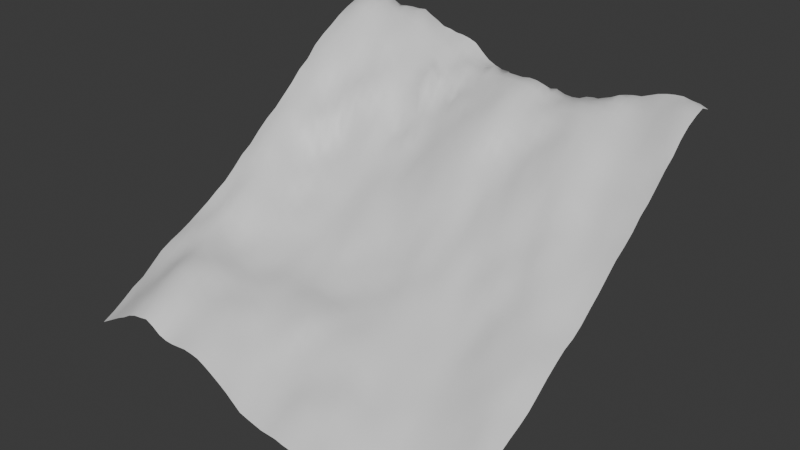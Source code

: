 # Source: scene.blend  (saved by Blender 4.2.67; exported with 4.5.12 LTS)
import bpy
from mathutils import Matrix  # noqa: F401  (used for matrix-valued properties, if any)

bpy.ops.wm.read_factory_settings(use_empty=True)
scene = bpy.context.scene
scene.name = 'Scene'

# ---- collections
col_collection = bpy.data.collections.new('Collection'); scene.collection.children.link(col_collection)

# ---- materials (node trees are filled in below, after node groups)
mat_itu_concrete = bpy.data.materials.new('itu_concrete')

# ---- node groups
ng_blosm_terrain_base = bpy.data.node_groups.new('Blosm Terrain Base', 'GeometryNodeTree')
_s = ng_blosm_terrain_base.interface.new_socket(name='Geometry', in_out='OUTPUT', socket_type='NodeSocketGeometry')
_s = ng_blosm_terrain_base.interface.new_socket(name='Geometry', in_out='INPUT', socket_type='NodeSocketGeometry')
_s = ng_blosm_terrain_base.interface.new_socket(name='Create Floor', in_out='INPUT', socket_type='NodeSocketBool')
_s = ng_blosm_terrain_base.interface.new_socket(name='Material', in_out='INPUT', socket_type='NodeSocketMaterial')
_s.description = 'Material of the Terrain Base'
_s = ng_blosm_terrain_base.interface.new_socket(name='Min Height', in_out='INPUT', socket_type='NodeSocketFloat')
_s.min_value = 0.0
_s.description = 'Minimum height of the terrain base relative to the lowest point of the terrain'
ng_blosm_terrain_base.is_modifier = True
_N = ng_blosm_terrain_base.nodes; _L = ng_blosm_terrain_base.links
n0 = _N.new('NodeGroupInput'); n0.name = 'Group Input'; n0.location = (-431, -2)
n1 = _N.new('NodeGroupOutput'); n1.name = 'Group Output'; n1.location = (4192, 86)
n2 = _N.new('GeometryNodeInputMeshEdgeNeighbors'); n2.name = 'Edge Neighbors'; n2.location = (30, -51)
n3 = _N.new('FunctionNodeCompare'); n3.name = 'Compare'; n3.location = (233, -45)
n3.label = 'Equal to 1'
n3.hide = True
n3.operation = 'EQUAL'
n3.data_type = 'INT'
n3.inputs[3].default_value = 1
n4 = _N.new('GeometryNodeExtrudeMesh'); n4.name = 'Extrude Mesh'; n4.location = (1140, 71)
n5 = _N.new('GeometryNodeAttributeStatistic'); n5.name = 'Attribute Statistic'; n5.location = (445, -40)
n6 = _N.new('GeometryNodeInputPosition'); n6.name = 'Position'; n6.location = (30, -189)
n7 = _N.new('ShaderNodeSeparateXYZ'); n7.name = 'Separate XYZ'; n7.location = (257, -166)
n8 = _N.new('ShaderNodeMath'); n8.name = 'Math'; n8.location = (227, -165)
n8.hide = True
n8.operation = 'SUBTRACT'
n9 = _N.new('ShaderNodeCombineXYZ'); n9.name = 'Combine XYZ'; n9.location = (602, -64)
n10 = _N.new('GeometryNodeSeparateGeometry'); n10.name = 'Separate Geometry'; n10.location = (30, -44)
n11 = _N.new('GeometryNodeMeshToCurve'); n11.name = 'Mesh to Curve'; n11.location = (253, -64)
n12 = _N.new('GeometryNodeFillCurve'); n12.name = 'Fill Curve'; n12.location = (473, -53)
n13 = _N.new('GeometryNodeJoinGeometry'); n13.name = 'Join Geometry'; n13.location = (3705, 16)
n14 = _N.new('GeometryNodeSwitch'); n14.name = 'Switch'; n14.location = (3901, 154)
n15 = _N.new('NodeGroupInput'); n15.name = 'Group Input.001'; n15.location = (3698, 131)
n16 = _N.new('NodeFrame'); n16.name = 'Frame'; n16.location = (-66, 369)
n16.label = 'Minimum Z-coordinate of Terrain'
n16.width = 615
n17 = _N.new('NodeFrame'); n17.name = 'Frame.001'; n17.location = (485, -68)
n17.label = 'Selection: Border Edges'
n17.width = 403
n18 = _N.new('NodeReroute'); n18.name = 'Reroute'; n18.location = (2648, 46)
n18.width = 16
n18.socket_idname = 'NodeSocketGeometry'
n19 = _N.new('GeometryNodeSetShadeSmooth'); n19.name = 'Set Shade Smooth'; n19.location = (30, -40)
n19.inputs[2].default_value = False
n20 = _N.new('NodeReroute'); n20.name = 'Reroute.001'; n20.location = (-209, -37)
n20.width = 16
n20.socket_idname = 'NodeSocketGeometry'
n21 = _N.new('NodeReroute'); n21.name = 'Reroute.002'; n21.location = (-210, 223)
n21.width = 16
n21.socket_idname = 'NodeSocketGeometry'
n22 = _N.new('GeometryNodeSetMaterial'); n22.name = 'Set Material'; n22.location = (2460, 125)
n23 = _N.new('NodeReroute'); n23.name = 'Reroute.003'; n23.location = (2176, -91)
n23.width = 16
n23.socket_idname = 'NodeSocketBool'
n24 = _N.new('NodeGroupInput'); n24.name = 'Group Input.002'; n24.location = (2242, 21)
n25 = _N.new('NodeReroute'); n25.name = 'Reroute.005'; n25.location = (2177, 47)
n25.width = 16
n25.socket_idname = 'NodeSocketBool'
n26 = _N.new('NodeGroupInput'); n26.name = 'Group Input.003'; n26.location = (30, -190)
n27 = _N.new('FunctionNodeInputVector'); n27.name = 'Vector'; n27.location = (960, -127)
n27.label = 'Zero Vector'
n27.hide = True
n27.outputs[0].default_value = (0.0, 0.0, 0.0)
n28 = _N.new('GeometryNodeSetPosition'); n28.name = 'Set Position'; n28.location = (1586, 147)
n29 = _N.new('NodeReroute'); n29.name = 'Reroute.007'; n29.location = (1506, 16)
n29.width = 16
n29.socket_idname = 'NodeSocketBool'
n30 = _N.new('GeometryNodeInputPosition'); n30.name = 'Position.001'; n30.location = (194, -72)
n31 = _N.new('ShaderNodeSeparateXYZ'); n31.name = 'Separate XYZ.001'; n31.location = (384, -40)
n32 = _N.new('NodeFrame'); n32.name = 'Frame.002'; n32.location = (625, 374)
n32.label = 'Position of Floor'
n32.width = 772
n33 = _N.new('NodeReroute'); n33.name = 'Reroute.008'; n33.location = (1534, -9)
n33.width = 16
n33.socket_idname = 'NodeSocketBool'
n34 = _N.new('NodeReroute'); n34.name = 'Reroute.009'; n34.location = (1535, -89)
n34.width = 16
n34.socket_idname = 'NodeSocketBool'
n35 = _N.new('NodeReroute'); n35.name = 'Reroute.010'; n35.location = (1857, -89)
n35.width = 16
n35.socket_idname = 'NodeSocketBool'
n36 = _N.new('NodeReroute'); n36.name = 'Reroute.011'; n36.location = (1503, -158)
n36.width = 16
n36.socket_idname = 'NodeSocketBool'
n37 = _N.new('NodeFrame'); n37.name = 'Frame.003'; n37.location = (2736, 3)
n37.label = 'Floor'
n37.width = 850
n38 = _N.new('NodeReroute'); n38.name = 'Reroute.012'; n38.location = (3599, 49)
n38.width = 16
n38.socket_idname = 'NodeSocketGeometry'
n39 = _N.new('GeometryNodeSampleNearest'); n39.name = 'Sample Nearest'; n39.location = (92, -170)
n40 = _N.new('GeometryNodeSampleIndex'); n40.name = 'Sample Index'; n40.location = (317, -40)
n40.data_type = 'FLOAT_VECTOR'
n41 = _N.new('NodeReroute'); n41.name = 'Reroute.013'; n41.location = (204, -123)
n41.width = 16
n41.socket_idname = 'NodeSocketGeometry'
n42 = _N.new('NodeReroute'); n42.name = 'Reroute.014'; n42.location = (39, -71)
n42.width = 16
n42.socket_idname = 'NodeSocketGeometry'
n43 = _N.new('GeometryNodeInputPosition'); n43.name = 'Position.002'; n43.location = (85, -95)
n44 = _N.new('GeometryNodeSetPosition'); n44.name = 'Set Position.001'; n44.location = (680, -40)
n45 = _N.new('NodeReroute'); n45.name = 'Reroute.015'; n45.location = (38, -252)
n45.width = 16
n45.socket_idname = 'NodeSocketGeometry'
n46 = _N.new('NodeReroute'); n46.name = 'Reroute.016'; n46.location = (242, -69)
n46.width = 16
n46.socket_idname = 'NodeSocketGeometry'
n47 = _N.new('NodeFrame'); n47.name = 'Frame.004'; n47.location = (166, -197)
n47.label = 'Transfer position since polygon is generated with Z=0'
n47.width = 486
n48 = _N.new('NodeFrame'); n48.name = 'Frame.005'; n48.location = (1921, 190)
n48.label = 'Flat shading for Terrain Base'
n48.width = 200
n2.parent = n17
n3.parent = n17
n5.parent = n16
n6.parent = n16
n7.parent = n16
n8.parent = n32
n9.parent = n32
n10.parent = n37
n11.parent = n37
n12.parent = n37
n19.parent = n48
n26.parent = n32
n30.parent = n32
n31.parent = n32
n39.parent = n47
n40.parent = n47
n41.parent = n37
n42.parent = n47
n43.parent = n47
n44.parent = n37
n45.parent = n47
n46.parent = n47
n47.parent = n37
_L.new(n2.outputs[0], n3.inputs[2])
_L.new(n21.outputs[0], n5.inputs[0])
_L.new(n6.outputs[0], n7.inputs[0])
_L.new(n7.outputs[2], n5.inputs[2])
_L.new(n5.outputs[3], n8.inputs[0])
_L.new(n3.outputs[0], n4.inputs[1])
_L.new(n20.outputs[0], n4.inputs[0])
_L.new(n36.outputs[0], n10.inputs[1])
_L.new(n41.outputs[0], n11.inputs[0])
_L.new(n11.outputs[0], n12.inputs[0])
_L.new(n44.outputs[0], n13.inputs[0])
_L.new(n15.outputs[1], n14.inputs[0])
_L.new(n13.outputs[0], n14.inputs[2])
_L.new(n22.outputs[0], n18.inputs[0])
_L.new(n14.outputs[0], n1.inputs[0])
_L.new(n38.outputs[0], n14.inputs[1])
_L.new(n0.outputs[0], n20.inputs[0])
_L.new(n20.outputs[0], n21.inputs[0])
_L.new(n19.outputs[0], n22.inputs[0])
_L.new(n25.outputs[0], n22.inputs[1])
_L.new(n35.outputs[0], n23.inputs[0])
_L.new(n24.outputs[2], n22.inputs[2])
_L.new(n27.outputs[0], n4.inputs[2])
_L.new(n4.outputs[0], n28.inputs[0])
_L.new(n29.outputs[0], n28.inputs[1])
_L.new(n4.outputs[1], n29.inputs[0])
_L.new(n26.outputs[3], n8.inputs[1])
_L.new(n8.outputs[0], n9.inputs[2])
_L.new(n30.outputs[0], n31.inputs[0])
_L.new(n31.outputs[0], n9.inputs[0])
_L.new(n31.outputs[1], n9.inputs[1])
_L.new(n9.outputs[0], n28.inputs[2])
_L.new(n4.outputs[2], n33.inputs[0])
_L.new(n33.outputs[0], n34.inputs[0])
_L.new(n34.outputs[0], n35.inputs[0])
_L.new(n29.outputs[0], n36.inputs[0])
_L.new(n18.outputs[0], n10.inputs[0])
_L.new(n38.outputs[0], n13.inputs[0])
_L.new(n18.outputs[0], n38.inputs[0])
_L.new(n45.outputs[0], n39.inputs[0])
_L.new(n10.outputs[0], n41.inputs[0])
_L.new(n41.outputs[0], n42.inputs[0])
_L.new(n46.outputs[0], n40.inputs[0])
_L.new(n43.outputs[0], n40.inputs[1])
_L.new(n39.outputs[0], n40.inputs[2])
_L.new(n12.outputs[0], n44.inputs[0])
_L.new(n40.outputs[0], n44.inputs[2])
_L.new(n42.outputs[0], n45.inputs[0])
_L.new(n42.outputs[0], n46.inputs[0])
_L.new(n28.outputs[0], n19.inputs[0])
_L.new(n35.outputs[0], n19.inputs[1])
_L.new(n23.outputs[0], n25.inputs[0])
n1.is_active_output = True

# ---- material node trees
mat_itu_concrete.use_nodes = True; mat_itu_concrete.node_tree.nodes.clear()
_N = mat_itu_concrete.node_tree.nodes; _L = mat_itu_concrete.node_tree.links
n0 = _N.new('ShaderNodeBsdfPrincipled'); n0.name = 'Principled BSDF'; n0.location = (10, 300)
n1 = _N.new('ShaderNodeOutputMaterial'); n1.name = 'Material Output'; n1.location = (300, 300)
_L.new(n0.outputs[0], n1.inputs[0])
n1.is_active_output = True

# ---- world
world_world = bpy.data.worlds.new('World'); scene.world = world_world
world_world.use_nodes = True; world_world.node_tree.nodes.clear()
_N = world_world.node_tree.nodes; _L = world_world.node_tree.links
n0 = _N.new('ShaderNodeOutputWorld'); n0.name = 'World Output'; n0.location = (300, 300)
n1 = _N.new('ShaderNodeBackground'); n1.name = 'Background'; n1.location = (10, 300)
n1.inputs[0].default_value = (0.05088, 0.05088, 0.05088, 1.0)
_L.new(n1.outputs[0], n0.inputs[0])
n0.is_active_output = True
world_world.color = (0.05088, 0.05088, 0.05088)
world_world.sun_shadow_jitter_overblur = 0.0

# ---- meshes
me_terrain = bpy.data.meshes.new('Terrain')
me_terrain.from_pydata([(-483.5, 507.1, 663.0), (-462.5, 507.1, 676.0), (-441.6, 507.1, 682.0), (-420.6, 507.1, 691.0), (-399.7, 507.1, 705.0), (-378.7, 507.1, 707.0), (-357.7, 507.1, 708.0), (-336.8, 507.1, 707.0), (-315.8, 507.1, 709.0), (-294.8, 507.1, 697.0), (-273.9, 507.1, 687.0), (-252.9, 507.1, 675.0), (-231.9, 507.1, 672.0), (-211.0, 507.1, 666.0), (-190.0, 507.1, 664.0), (-169.0, 507.1, 659.0), (-148.1, 507.1, 651.0), (-127.1, 507.1, 632.0), (-106.1, 507.1, 615.0), (-85.18, 507.1, 605.0), (-64.22, 507.1, 598.0), (-43.25, 507.1, 544.0), (-22.29, 507.1, 541.0), (-1.321, 507.1, 555.0), (19.64, 507.1, 576.0), (40.61, 507.1, 575.0), (61.57, 507.1, 575.0), (82.54, 507.1, 573.0), (103.5, 507.1, 585.0), (124.5, 507.1, 565.0), (145.4, 507.1, 566.0), (166.4, 507.1, 575.0), (187.4, 507.1, 584.0), (208.3, 507.1, 587.0), (229.3, 507.1, 587.0), (250.3, 507.1, 591.0), (271.2, 507.1, 607.0), (292.2, 507.1, 614.0), (313.2, 507.1, 618.0), (334.1, 507.1, 620.0), (355.1, 507.1, 628.0), (376.0, 507.1, 636.0), (397.0, 507.1, 641.0), (418.0, 507.1, 644.0), (438.9, 507.1, 645.0), (459.9, 507.1, 640.0), (480.9, 507.1, 637.0), (501.8, 507.1, 629.0), (-483.5, 476.2, 706.0), (-462.6, 476.2, 725.0), (-441.6, 476.2, 726.0), (-420.6, 476.2, 739.0), (-399.7, 476.2, 728.0), (-378.7, 476.2, 711.0), (-357.7, 476.2, 715.0), (-336.8, 476.2, 708.0), (-315.8, 476.2, 712.0), (-294.8, 476.2, 703.0), (-273.9, 476.2, 690.0), (-252.9, 476.2, 677.0), (-231.9, 476.2, 659.0), (-211.0, 476.2, 656.0), (-190.0, 476.2, 656.0), (-169.0, 476.2, 646.0), (-148.1, 476.2, 632.0), (-127.1, 476.2, 624.0), (-106.1, 476.2, 614.0), (-85.18, 476.2, 610.0), (-64.22, 476.2, 606.0), (-43.25, 476.2, 611.0), (-22.29, 476.2, 610.0), (-1.321, 476.2, 598.0), (19.64, 476.2, 604.0), (40.61, 476.2, 601.0), (61.57, 476.2, 600.0), (82.54, 476.2, 598.0), (103.5, 476.2, 594.0), (124.5, 476.2, 596.0), (145.4, 476.2, 589.0), (166.4, 476.2, 587.0), (187.4, 476.2, 589.0), (208.3, 476.2, 595.0), (229.3, 476.2, 597.0), (250.3, 476.2, 605.0), (271.2, 476.2, 612.0), (292.2, 476.2, 622.0), (313.2, 476.2, 619.0), (334.1, 476.2, 620.0), (355.1, 476.2, 619.0), (376.0, 476.2, 626.0), (397.0, 476.2, 630.0), (418.0, 476.2, 634.0), (438.9, 476.2, 639.0), (459.9, 476.2, 644.0), (480.9, 476.2, 645.0), (501.8, 476.2, 641.0), (-483.5, 445.3, 734.0), (-462.6, 445.3, 733.0), (-441.6, 445.3, 736.0), (-420.6, 445.3, 737.0), (-399.7, 445.3, 731.0), (-378.7, 445.3, 714.0), (-357.7, 445.3, 703.0), (-336.8, 445.3, 698.0), (-315.8, 445.3, 697.0), (-294.8, 445.3, 693.0), (-273.9, 445.3, 687.0), (-252.9, 445.3, 666.0), (-231.9, 445.3, 654.0), (-211.0, 445.2, 642.0), (-190.0, 445.2, 632.0), (-169.0, 445.2, 626.0), (-148.1, 445.2, 622.0), (-127.1, 445.2, 621.0), (-106.1, 445.2, 616.0), (-85.18, 445.2, 613.0), (-64.22, 445.2, 620.0), (-43.25, 445.2, 627.0), (-22.29, 445.2, 610.0), (-1.321, 445.2, 620.0), (19.64, 445.2, 619.0), (40.61, 445.2, 618.0), (61.57, 445.2, 621.0), (82.54, 445.2, 619.0), (103.5, 445.2, 613.0), (124.5, 445.2, 597.0), (145.4, 445.2, 594.0), (166.4, 445.2, 593.0), (187.4, 445.2, 595.0), (208.3, 445.2, 599.0), (229.3, 445.3, 602.0), (250.3, 445.3, 606.0), (271.2, 445.3, 609.0), (292.2, 445.3, 613.0), (313.2, 445.3, 612.0), (334.1, 445.3, 608.0), (355.1, 445.3, 606.0), (376.1, 445.3, 608.0), (397.0, 445.3, 613.0), (418.0, 445.3, 620.0), (438.9, 445.3, 627.0), (459.9, 445.3, 633.0), (480.9, 445.3, 633.0), (501.8, 445.3, 631.0), (-483.5, 414.3, 723.0), (-462.6, 414.3, 736.0), (-441.6, 414.3, 738.0), (-420.6, 414.3, 737.0), (-399.7, 414.3, 726.0), (-378.7, 414.3, 712.0), (-357.7, 414.3, 696.0), (-336.8, 414.3, 684.0), (-315.8, 414.3, 680.0), (-294.8, 414.3, 671.0), (-273.9, 414.3, 664.0), (-252.9, 414.3, 651.0), (-231.9, 414.3, 637.0), (-211.0, 414.3, 628.0), (-190.0, 414.3, 612.0), (-169.0, 414.3, 607.0), (-148.1, 414.3, 609.0), (-127.1, 414.3, 615.0), (-106.1, 414.3, 608.0), (-85.18, 414.3, 601.0), (-64.22, 414.3, 606.0), (-43.25, 414.3, 612.0), (-22.29, 414.3, 615.0), (-1.321, 414.3, 616.0), (19.64, 414.3, 617.0), (40.61, 414.3, 618.0), (61.58, 414.3, 616.0), (82.54, 414.3, 611.0), (103.5, 414.3, 603.0), (124.5, 414.3, 593.0), (145.4, 414.3, 589.0), (166.4, 414.3, 591.0), (187.4, 414.3, 598.0), (208.3, 414.3, 599.0), (229.3, 414.3, 604.0), (250.3, 414.3, 602.0), (271.2, 414.3, 603.0), (292.2, 414.3, 600.0), (313.2, 414.3, 598.0), (334.1, 414.3, 592.0), (355.1, 414.3, 588.0), (376.1, 414.3, 589.0), (397.0, 414.3, 593.0), (418.0, 414.3, 599.0), (438.9, 414.3, 607.0), (459.9, 414.3, 611.0), (480.9, 414.3, 618.0), (501.8, 414.3, 617.0), (-483.5, 383.4, 711.0), (-462.6, 383.4, 719.0), (-441.6, 383.4, 722.0), (-420.6, 383.4, 719.0), (-399.7, 383.4, 708.0), (-378.7, 383.4, 696.0), (-357.7, 383.4, 684.0), (-336.8, 383.4, 677.0), (-315.8, 383.4, 664.0), (-294.8, 383.4, 654.0), (-273.9, 383.4, 642.0), (-252.9, 383.4, 635.0), (-231.9, 383.4, 624.0), (-211.0, 383.4, 615.0), (-190.0, 383.4, 613.0), (-169.0, 383.4, 594.0), (-148.1, 383.4, 588.0), (-127.1, 383.4, 589.0), (-106.1, 383.4, 584.0), (-85.18, 383.4, 583.0), (-64.22, 383.4, 585.0), (-43.25, 383.4, 586.0), (-22.29, 383.4, 597.0), (-1.321, 383.4, 601.0), (19.64, 383.4, 606.0), (40.61, 383.4, 609.0), (61.58, 383.4, 609.0), (82.54, 383.4, 603.0), (103.5, 383.4, 589.0), (124.5, 383.4, 585.0), (145.4, 383.4, 583.0), (166.4, 383.4, 583.0), (187.4, 383.4, 585.0), (208.3, 383.4, 591.0), (229.3, 383.4, 594.0), (250.3, 383.4, 594.0), (271.2, 383.4, 591.0), (292.2, 383.4, 586.0), (313.2, 383.4, 580.0), (334.1, 383.4, 575.0), (355.1, 383.4, 571.0), (376.1, 383.4, 569.0), (397.0, 383.4, 568.0), (418.0, 383.4, 573.0), (439.0, 383.4, 581.0), (459.9, 383.4, 587.0), (480.9, 383.4, 595.0), (501.8, 383.4, 595.0), (-483.5, 352.5, 696.0), (-462.6, 352.5, 698.0), (-441.6, 352.5, 699.0), (-420.6, 352.5, 693.0), (-399.7, 352.5, 684.0), (-378.7, 352.5, 674.0), (-357.7, 352.5, 662.0), (-336.8, 352.5, 655.0), (-315.8, 352.5, 641.0), (-294.8, 352.5, 625.0), (-273.9, 352.5, 618.0), (-252.9, 352.5, 612.0), (-231.9, 352.5, 605.0), (-211.0, 352.5, 597.0), (-190.0, 352.5, 604.0), (-169.0, 352.5, 616.0), (-148.1, 352.5, 579.0), (-127.1, 352.5, 569.0), (-106.1, 352.5, 553.0), (-85.18, 352.5, 565.0), (-64.22, 352.5, 576.0), (-43.25, 352.5, 578.0), (-22.29, 352.5, 583.0), (-1.321, 352.5, 585.0), (19.64, 352.5, 590.0), (40.61, 352.5, 595.0), (61.58, 352.5, 596.0), (82.54, 352.5, 590.0), (103.5, 352.5, 579.0), (124.5, 352.5, 573.0), (145.4, 352.5, 571.0), (166.4, 352.5, 569.0), (187.4, 352.5, 565.0), (208.3, 352.5, 564.0), (229.3, 352.5, 571.0), (250.3, 352.5, 579.0), (271.2, 352.5, 577.0), (292.2, 352.5, 575.0), (313.2, 352.5, 569.0), (334.1, 352.5, 562.0), (355.1, 352.5, 555.0), (376.1, 352.5, 552.0), (397.0, 352.5, 550.0), (418.0, 352.5, 552.0), (439.0, 352.5, 556.0), (459.9, 352.5, 561.0), (480.9, 352.5, 566.0), (501.9, 352.5, 564.0), (-483.5, 321.6, 677.0), (-462.6, 321.6, 677.0), (-441.6, 321.6, 675.0), (-420.6, 321.6, 666.0), (-399.7, 321.6, 654.0), (-378.7, 321.6, 642.0), (-357.7, 321.6, 623.0), (-336.8, 321.6, 620.0), (-315.8, 321.6, 607.0), (-294.8, 321.6, 602.0), (-273.9, 321.6, 593.0), (-252.9, 321.6, 582.0), (-231.9, 321.6, 574.0), (-211.0, 321.6, 568.0), (-190.0, 321.6, 579.0), (-169.0, 321.6, 561.0), (-148.1, 321.6, 538.0), (-127.1, 321.6, 537.0), (-106.1, 321.6, 545.0), (-85.18, 321.6, 553.0), (-64.22, 321.6, 558.0), (-43.25, 321.6, 562.0), (-22.29, 321.6, 563.0), (-1.321, 321.6, 567.0), (19.64, 321.6, 573.0), (40.61, 321.6, 579.0), (61.58, 321.6, 581.0), (82.54, 321.6, 572.0), (103.5, 321.6, 563.0), (124.5, 321.6, 554.0), (145.4, 321.6, 551.0), (166.4, 321.6, 542.0), (187.4, 321.6, 538.0), (208.3, 321.6, 542.0), (229.3, 321.6, 545.0), (250.3, 321.6, 552.0), (271.2, 321.6, 557.0), (292.2, 321.6, 555.0), (313.2, 321.6, 552.0), (334.1, 321.6, 543.0), (355.1, 321.6, 535.0), (376.1, 321.6, 529.0), (397.0, 321.6, 529.0), (418.0, 321.6, 528.0), (439.0, 321.6, 530.0), (459.9, 321.6, 530.0), (480.9, 321.6, 533.0), (501.9, 321.6, 542.0), (-483.5, 290.7, 660.0), (-462.6, 290.7, 660.0), (-441.6, 290.7, 656.0), (-420.6, 290.7, 644.0), (-399.7, 290.6, 631.0), (-378.7, 290.6, 612.0), (-357.7, 290.6, 593.0), (-336.8, 290.6, 587.0), (-315.8, 290.6, 586.0), (-294.8, 290.6, 583.0), (-273.9, 290.6, 570.0), (-252.9, 290.6, 549.0), (-231.9, 290.6, 534.0), (-211.0, 290.6, 523.0), (-190.0, 290.6, 513.0), (-169.0, 290.6, 510.0), (-148.1, 290.6, 518.0), (-127.1, 290.6, 518.0), (-106.1, 290.6, 521.0), (-85.18, 290.6, 527.0), (-64.22, 290.6, 533.0), (-43.25, 290.6, 534.0), (-22.29, 290.6, 544.0), (-1.321, 290.6, 553.0), (19.64, 290.6, 558.0), (40.61, 290.6, 559.0), (61.58, 290.6, 558.0), (82.54, 290.6, 552.0), (103.5, 290.6, 539.0), (124.5, 290.6, 524.0), (145.4, 290.6, 516.0), (166.4, 290.6, 515.0), (187.4, 290.6, 518.0), (208.3, 290.6, 524.0), (229.3, 290.6, 532.0), (250.3, 290.6, 534.0), (271.2, 290.6, 532.0), (292.2, 290.6, 531.0), (313.2, 290.6, 528.0), (334.1, 290.6, 520.0), (355.1, 290.6, 509.0), (376.1, 290.6, 503.0), (397.0, 290.6, 499.0), (418.0, 290.7, 501.0), (439.0, 290.7, 501.0), (459.9, 290.7, 505.0), (480.9, 290.7, 506.0), (501.9, 290.7, 514.0), (-483.5, 259.7, 639.0), (-462.6, 259.7, 641.0), (-441.6, 259.7, 636.0), (-420.6, 259.7, 626.0), (-399.7, 259.7, 609.0), (-378.7, 259.7, 593.0), (-357.7, 259.7, 573.0), (-336.8, 259.7, 572.0), (-315.8, 259.7, 568.0), (-294.8, 259.7, 563.0), (-273.9, 259.7, 541.0), (-252.9, 259.7, 520.0), (-231.9, 259.7, 504.0), (-211.0, 259.7, 480.0), (-190.0, 259.7, 480.0), (-169.0, 259.7, 484.0), (-148.1, 259.7, 494.0), (-127.1, 259.7, 491.0), (-106.1, 259.7, 491.0), (-85.18, 259.7, 498.0), (-64.22, 259.7, 505.0), (-43.25, 259.7, 516.0), (-22.29, 259.7, 525.0), (-1.321, 259.7, 532.0), (19.65, 259.7, 534.0), (40.61, 259.7, 536.0), (61.58, 259.7, 534.0), (82.54, 259.7, 522.0), (103.5, 259.7, 504.0), (124.5, 259.7, 490.0), (145.4, 259.7, 491.0), (166.4, 259.7, 492.0), (187.4, 259.7, 500.0), (208.3, 259.7, 506.0), (229.3, 259.7, 507.0), (250.3, 259.7, 514.0), (271.2, 259.7, 515.0), (292.2, 259.7, 511.0), (313.2, 259.7, 508.0), (334.1, 259.7, 500.0), (355.1, 259.7, 489.0), (376.1, 259.7, 481.0), (397.0, 259.7, 480.0), (418.0, 259.7, 479.0), (439.0, 259.7, 481.0), (459.9, 259.7, 483.0), (480.9, 259.7, 485.0), (501.9, 259.7, 487.0), (-483.5, 228.8, 608.0), (-462.6, 228.8, 614.0), (-441.6, 228.8, 608.0), (-420.6, 228.8, 596.0), (-399.7, 228.8, 576.0), (-378.7, 228.8, 558.0), (-357.7, 228.8, 555.0), (-336.8, 228.8, 555.0), (-315.8, 228.8, 545.0), (-294.8, 228.8, 527.0), (-273.9, 228.8, 509.0), (-252.9, 228.8, 501.0), (-231.9, 228.8, 488.0), (-211.0, 228.8, 470.0), (-190.0, 228.8, 464.0), (-169.0, 228.8, 471.0), (-148.1, 228.8, 461.0), (-127.1, 228.8, 457.0), (-106.2, 228.8, 461.0), (-85.18, 228.8, 468.0), (-64.22, 228.8, 482.0), (-43.25, 228.8, 493.0), (-22.29, 228.8, 496.0), (-1.321, 228.8, 502.0), (19.65, 228.8, 507.0), (40.61, 228.8, 508.0), (61.58, 228.8, 502.0), (82.54, 228.8, 488.0), (103.5, 228.8, 476.0), (124.5, 228.8, 473.0), (145.4, 228.8, 468.0), (166.4, 228.8, 469.0), (187.4, 228.8, 479.0), (208.3, 228.8, 480.0), (229.3, 228.8, 484.0), (250.3, 228.8, 487.0), (271.2, 228.8, 491.0), (292.2, 228.8, 494.0), (313.2, 228.8, 489.0), (334.1, 228.8, 482.0), (355.1, 228.8, 473.0), (376.1, 228.8, 464.0), (397.0, 228.8, 460.0), (418.0, 228.8, 459.0), (439.0, 228.8, 460.0), (459.9, 228.8, 461.0), (480.9, 228.8, 463.0), (501.9, 228.8, 467.0), (-483.5, 197.9, 588.0), (-462.6, 197.9, 583.0), (-441.6, 197.9, 575.0), (-420.6, 197.9, 564.0), (-399.7, 197.9, 539.0), (-378.7, 197.9, 526.0), (-357.7, 197.9, 522.0), (-336.8, 197.9, 520.0), (-315.8, 197.9, 487.0), (-294.8, 197.9, 485.0), (-273.9, 197.9, 477.0), (-252.9, 197.9, 476.0), (-231.9, 197.9, 471.0), (-211.0, 197.9, 453.0), (-190.0, 197.9, 449.0), (-169.0, 197.9, 443.0), (-148.1, 197.9, 441.0), (-127.1, 197.9, 441.0), (-106.2, 197.9, 440.0), (-85.18, 197.9, 447.0), (-64.22, 197.9, 456.0), (-43.25, 197.9, 466.0), (-22.29, 197.9, 473.0), (-1.321, 197.9, 478.0), (19.65, 197.9, 479.0), (40.61, 197.9, 478.0), (61.58, 197.9, 474.0), (82.54, 197.9, 465.0), (103.5, 197.9, 460.0), (124.5, 197.9, 454.0), (145.4, 197.9, 450.0), (166.4, 197.9, 450.0), (187.4, 197.9, 455.0), (208.3, 197.9, 461.0), (229.3, 197.9, 463.0), (250.3, 197.9, 467.0), (271.2, 197.9, 463.0), (292.2, 197.9, 463.0), (313.2, 197.9, 468.0), (334.1, 197.9, 463.0), (355.1, 197.9, 454.0), (376.1, 197.9, 442.0), (397.0, 197.9, 433.0), (418.0, 197.9, 433.0), (439.0, 197.9, 434.0), (459.9, 197.9, 434.0), (480.9, 197.9, 434.0), (501.9, 197.9, 438.0), (-483.5, 167.0, 559.0), (-462.6, 167.0, 553.0), (-441.6, 167.0, 548.0), (-420.6, 167.0, 538.0), (-399.7, 167.0, 523.0), (-378.7, 167.0, 512.0), (-357.7, 167.0, 503.0), (-336.8, 167.0, 477.0), (-315.8, 167.0, 444.0), (-294.8, 167.0, 438.0), (-273.9, 167.0, 443.0), (-252.9, 167.0, 443.0), (-231.9, 167.0, 438.0), (-211.0, 167.0, 429.0), (-190.0, 167.0, 425.0), (-169.0, 166.9, 421.0), (-148.1, 166.9, 422.0), (-127.1, 166.9, 421.0), (-106.2, 166.9, 422.0), (-85.19, 166.9, 429.0), (-64.22, 166.9, 435.0), (-43.25, 166.9, 438.0), (-22.29, 166.9, 445.0), (-1.321, 166.9, 451.0), (19.65, 166.9, 453.0), (40.61, 166.9, 452.0), (61.58, 166.9, 451.0), (82.54, 166.9, 445.0), (103.5, 166.9, 435.0), (124.5, 166.9, 430.0), (145.4, 166.9, 431.0), (166.4, 166.9, 432.0), (187.4, 166.9, 434.0), (208.3, 167.0, 441.0), (229.3, 167.0, 440.0), (250.3, 167.0, 438.0), (271.2, 167.0, 436.0), (292.2, 167.0, 434.0), (313.2, 167.0, 435.0), (334.1, 167.0, 433.0), (355.1, 167.0, 427.0), (376.1, 167.0, 420.0), (397.0, 167.0, 414.0), (418.0, 167.0, 410.0), (439.0, 167.0, 410.0), (459.9, 167.0, 411.0), (480.9, 167.0, 412.0), (501.9, 167.0, 416.0), (-483.5, 136.0, 534.0), (-462.6, 136.0, 533.0), (-441.6, 136.0, 526.0), (-420.6, 136.0, 519.0), (-399.7, 136.0, 506.0), (-378.7, 136.0, 502.0), (-357.7, 136.0, 475.0), (-336.8, 136.0, 433.0), (-315.8, 136.0, 417.0), (-294.8, 136.0, 416.0), (-273.9, 136.0, 416.0), (-252.9, 136.0, 412.0), (-231.9, 136.0, 410.0), (-211.0, 136.0, 408.0), (-190.0, 136.0, 404.0), (-169.1, 136.0, 403.0), (-148.1, 136.0, 404.0), (-127.1, 136.0, 404.0), (-106.2, 136.0, 405.0), (-85.19, 136.0, 409.0), (-64.22, 136.0, 413.0), (-43.25, 136.0, 415.0), (-22.29, 136.0, 420.0), (-1.321, 136.0, 425.0), (19.65, 136.0, 426.0), (40.61, 136.0, 426.0), (61.58, 136.0, 424.0), (82.54, 136.0, 420.0), (103.5, 136.0, 412.0), (124.5, 136.0, 405.0), (145.4, 136.0, 408.0), (166.4, 136.0, 413.0), (187.4, 136.0, 412.0), (208.3, 136.0, 415.0), (229.3, 136.0, 417.0), (250.3, 136.0, 416.0), (271.2, 136.0, 411.0), (292.2, 136.0, 409.0), (313.2, 136.0, 409.0), (334.1, 136.0, 407.0), (355.1, 136.0, 406.0), (376.1, 136.0, 404.0), (397.0, 136.0, 397.0), (418.0, 136.0, 392.0), (439.0, 136.0, 391.0), (459.9, 136.0, 392.0), (480.9, 136.0, 393.0), (501.9, 136.0, 397.0), (-483.5, 105.1, 509.0), (-462.6, 105.1, 512.0), (-441.6, 105.1, 508.0), (-420.6, 105.1, 491.0), (-399.7, 105.1, 474.0), (-378.7, 105.1, 460.0), (-357.7, 105.1, 424.0), (-336.8, 105.1, 411.0), (-315.8, 105.1, 406.0), (-294.8, 105.1, 402.0), (-273.9, 105.1, 398.0), (-252.9, 105.1, 392.0), (-232.0, 105.1, 391.0), (-211.0, 105.1, 382.0), (-190.0, 105.1, 384.0), (-169.1, 105.1, 385.0), (-148.1, 105.1, 389.0), (-127.1, 105.1, 389.0), (-106.2, 105.1, 388.0), (-85.19, 105.1, 387.0), (-64.22, 105.1, 391.0), (-43.25, 105.1, 394.0), (-22.29, 105.1, 394.0), (-1.321, 105.1, 397.0), (19.65, 105.1, 398.0), (40.61, 105.1, 396.0), (61.58, 105.1, 391.0), (82.54, 105.1, 388.0), (103.5, 105.1, 384.0), (124.5, 105.1, 378.0), (145.4, 105.1, 379.0), (166.4, 105.1, 384.0), (187.4, 105.1, 386.0), (208.3, 105.1, 389.0), (229.3, 105.1, 390.0), (250.3, 105.1, 387.0), (271.2, 105.1, 384.0), (292.2, 105.1, 380.0), (313.2, 105.1, 382.0), (334.1, 105.1, 389.0), (355.1, 105.1, 388.0), (376.1, 105.1, 382.0), (397.0, 105.1, 377.0), (418.0, 105.1, 374.0), (439.0, 105.1, 371.0), (459.9, 105.1, 368.0), (480.9, 105.1, 369.0), (501.9, 105.1, 371.0), (-483.5, 74.2, 490.0), (-462.6, 74.2, 490.0), (-441.6, 74.2, 486.0), (-420.7, 74.2, 467.0), (-399.7, 74.19, 449.0), (-378.7, 74.19, 421.0), (-357.8, 74.19, 401.0), (-336.8, 74.19, 395.0), (-315.8, 74.19, 388.0), (-294.9, 74.19, 384.0), (-273.9, 74.19, 373.0), (-252.9, 74.19, 370.0), (-232.0, 74.19, 361.0), (-211.0, 74.18, 357.0), (-190.0, 74.18, 357.0), (-169.1, 74.18, 362.0), (-148.1, 74.18, 366.0), (-127.1, 74.18, 369.0), (-106.2, 74.18, 367.0), (-85.19, 74.18, 364.0), (-64.22, 74.18, 362.0), (-43.25, 74.18, 362.0), (-22.29, 74.18, 365.0), (-1.321, 74.18, 368.0), (19.65, 74.18, 367.0), (40.61, 74.18, 364.0), (61.58, 74.18, 365.0), (82.55, 74.18, 364.0), (103.5, 74.18, 359.0), (124.5, 74.18, 356.0), (145.4, 74.18, 357.0), (166.4, 74.18, 360.0), (187.4, 74.18, 361.0), (208.3, 74.18, 361.0), (229.3, 74.19, 359.0), (250.3, 74.19, 359.0), (271.2, 74.19, 358.0), (292.2, 74.19, 359.0), (313.2, 74.19, 360.0), (334.1, 74.19, 366.0), (355.1, 74.19, 366.0), (376.1, 74.19, 362.0), (397.0, 74.19, 357.0), (418.0, 74.2, 353.0), (439.0, 74.2, 351.0), (459.9, 74.2, 347.0), (480.9, 74.2, 343.0), (501.9, 74.2, 344.0), (-483.6, 43.28, 466.0), (-462.6, 43.28, 469.0), (-441.6, 43.28, 467.0), (-420.7, 43.27, 462.0), (-399.7, 43.27, 436.0), (-378.7, 43.27, 406.0), (-357.8, 43.27, 391.0), (-336.8, 43.27, 383.0), (-315.8, 43.27, 363.0), (-294.9, 43.27, 355.0), (-273.9, 43.27, 352.0), (-252.9, 43.26, 344.0), (-232.0, 43.26, 341.0), (-211.0, 43.26, 336.0), (-190.0, 43.26, 337.0), (-169.1, 43.26, 339.0), (-148.1, 43.26, 343.0), (-127.1, 43.26, 344.0), (-106.2, 43.26, 344.0), (-85.19, 43.26, 340.0), (-64.22, 43.26, 336.0), (-43.25, 43.26, 334.0), (-22.29, 43.26, 332.0), (-1.321, 43.26, 335.0), (19.65, 43.26, 335.0), (40.61, 43.26, 337.0), (61.58, 43.26, 341.0), (82.55, 43.26, 339.0), (103.5, 43.26, 337.0), (124.5, 43.26, 336.0), (145.4, 43.26, 336.0), (166.4, 43.26, 336.0), (187.4, 43.26, 333.0), (208.3, 43.26, 331.0), (229.3, 43.26, 331.0), (250.3, 43.26, 333.0), (271.2, 43.26, 337.0), (292.2, 43.27, 339.0), (313.2, 43.27, 336.0), (334.1, 43.27, 337.0), (355.1, 43.27, 342.0), (376.1, 43.27, 343.0), (397.0, 43.27, 341.0), (418.0, 43.27, 336.0), (439.0, 43.28, 331.0), (459.9, 43.28, 326.0), (480.9, 43.28, 322.0), (501.9, 43.28, 321.0), (-483.6, 12.36, 439.0), (-462.6, 12.35, 445.0), (-441.6, 12.35, 444.0), (-420.7, 12.35, 432.0), (-399.7, 12.35, 424.0), (-378.7, 12.35, 402.0), (-357.8, 12.35, 383.0), (-336.8, 12.35, 359.0), (-315.8, 12.35, 340.0), (-294.9, 12.34, 337.0), (-273.9, 12.34, 335.0), (-252.9, 12.34, 333.0), (-232.0, 12.34, 325.0), (-211.0, 12.34, 321.0), (-190.0, 12.34, 320.0), (-169.1, 12.34, 320.0), (-148.1, 12.34, 323.0), (-127.1, 12.34, 325.0), (-106.2, 12.34, 322.0), (-85.19, 12.34, 320.0), (-64.22, 12.34, 316.0), (-43.25, 12.34, 308.0), (-22.29, 12.34, 305.0), (-1.321, 12.34, 303.0), (19.65, 12.34, 305.0), (40.61, 12.34, 308.0), (61.58, 12.34, 314.0), (82.55, 12.34, 314.0), (103.5, 12.34, 311.0), (124.5, 12.34, 311.0), (145.4, 12.34, 313.0), (166.4, 12.34, 313.0), (187.4, 12.34, 309.0), (208.3, 12.34, 302.0), (229.3, 12.34, 304.0), (250.3, 12.34, 309.0), (271.2, 12.34, 314.0), (292.2, 12.34, 314.0), (313.2, 12.34, 311.0), (334.1, 12.35, 310.0), (355.1, 12.35, 313.0), (376.1, 12.35, 318.0), (397.0, 12.35, 320.0), (418.0, 12.35, 318.0), (439.0, 12.35, 312.0), (459.9, 12.35, 304.0), (480.9, 12.36, 298.0), (501.9, 12.36, 296.0), (-483.6, -18.57, 420.0), (-462.6, -18.57, 420.0), (-441.6, -18.57, 417.0), (-420.7, -18.57, 409.0), (-399.7, -18.57, 399.0), (-378.7, -18.57, 389.0), (-357.8, -18.57, 364.0), (-336.8, -18.58, 345.0), (-315.8, -18.58, 328.0), (-294.9, -18.58, 323.0), (-273.9, -18.58, 321.0), (-252.9, -18.58, 315.0), (-232.0, -18.58, 311.0), (-211.0, -18.58, 303.0), (-190.0, -18.58, 303.0), (-169.1, -18.58, 301.0), (-148.1, -18.58, 303.0), (-127.1, -18.58, 305.0), (-106.2, -18.58, 305.0), (-85.19, -18.58, 299.0), (-64.22, -18.59, 294.0), (-43.25, -18.59, 290.0), (-22.29, -18.59, 288.0), (-1.321, -18.59, 287.0), (19.65, -18.59, 286.0), (40.61, -18.59, 287.0), (61.58, -18.59, 289.0), (82.55, -18.58, 292.0), (103.5, -18.58, 290.0), (124.5, -18.58, 291.0), (145.4, -18.58, 293.0), (166.4, -18.58, 293.0), (187.4, -18.58, 288.0), (208.3, -18.58, 284.0), (229.3, -18.58, 284.0), (250.3, -18.58, 284.0), (271.2, -18.58, 283.0), (292.2, -18.58, 281.0), (313.2, -18.58, 279.0), (334.1, -18.58, 280.0), (355.1, -18.57, 286.0), (376.1, -18.57, 292.0), (397.0, -18.57, 294.0), (418.0, -18.57, 294.0), (439.0, -18.57, 290.0), (459.9, -18.57, 286.0), (480.9, -18.57, 280.0), (501.9, -18.56, 277.0), (-483.6, -49.49, 393.0), (-462.6, -49.49, 394.0), (-441.6, -49.49, 392.0), (-420.7, -49.49, 392.0), (-399.7, -49.49, 385.0), (-378.7, -49.5, 372.0), (-357.8, -49.5, 356.0), (-336.8, -49.5, 339.0), (-315.8, -49.5, 322.0), (-294.9, -49.5, 311.0), (-273.9, -49.5, 300.0), (-252.9, -49.5, 294.0), (-232.0, -49.5, 289.0), (-211.0, -49.5, 285.0), (-190.0, -49.5, 285.0), (-169.1, -49.51, 284.0), (-148.1, -49.51, 282.0), (-127.1, -49.51, 284.0), (-106.2, -49.51, 279.0), (-85.19, -49.51, 273.0), (-64.22, -49.51, 272.0), (-43.25, -49.51, 273.0), (-22.29, -49.51, 272.0), (-1.321, -49.51, 272.0), (19.65, -49.51, 271.0), (40.61, -49.51, 269.0), (61.58, -49.51, 271.0), (82.55, -49.51, 273.0), (103.5, -49.51, 275.0), (124.5, -49.51, 276.0), (145.4, -49.51, 275.0), (166.4, -49.51, 273.0), (187.4, -49.5, 270.0), (208.3, -49.5, 265.0), (229.3, -49.5, 259.0), (250.3, -49.5, 258.0), (271.2, -49.5, 257.0), (292.2, -49.5, 255.0), (313.2, -49.5, 259.0), (334.1, -49.5, 264.0), (355.1, -49.5, 267.0), (376.1, -49.5, 269.0), (397.1, -49.49, 271.0), (418.0, -49.49, 270.0), (439.0, -49.49, 269.0), (460.0, -49.49, 267.0), (480.9, -49.49, 267.0), (501.9, -49.49, 266.0), (-483.6, -80.41, 369.0), (-462.6, -80.41, 369.0), (-441.6, -80.41, 370.0), (-420.7, -80.41, 374.0), (-399.7, -80.42, 370.0), (-378.7, -80.42, 360.0), (-357.8, -80.42, 345.0), (-336.8, -80.42, 328.0), (-315.8, -80.42, 313.0), (-294.9, -80.42, 297.0), (-273.9, -80.42, 287.0), (-252.9, -80.42, 280.0), (-232.0, -80.43, 275.0), (-211.0, -80.43, 273.0), (-190.0, -80.43, 271.0), (-169.1, -80.43, 268.0), (-148.1, -80.43, 265.0), (-127.1, -80.43, 263.0), (-106.2, -80.43, 262.0), (-85.19, -80.43, 259.0), (-64.22, -80.43, 257.0), (-43.25, -80.43, 256.0), (-22.29, -80.43, 254.0), (-1.321, -80.43, 253.0), (19.65, -80.43, 252.0), (40.61, -80.43, 253.0), (61.58, -80.43, 254.0), (82.55, -80.43, 260.0), (103.5, -80.43, 262.0), (124.5, -80.43, 258.0), (145.4, -80.43, 256.0), (166.4, -80.43, 253.0), (187.4, -80.43, 249.0), (208.3, -80.43, 246.0), (229.3, -80.43, 241.0), (250.3, -80.42, 239.0), (271.3, -80.42, 236.0), (292.2, -80.42, 233.0), (313.2, -80.42, 235.0), (334.2, -80.42, 244.0), (355.1, -80.42, 250.0), (376.1, -80.42, 251.0), (397.1, -80.42, 252.0), (418.0, -80.41, 253.0), (439.0, -80.41, 253.0), (460.0, -80.41, 252.0), (480.9, -80.41, 251.0), (501.9, -80.41, 247.0), (-483.6, -111.3, 352.0), (-462.6, -111.3, 350.0), (-441.6, -111.3, 350.0), (-420.7, -111.3, 355.0), (-399.7, -111.3, 352.0), (-378.7, -111.3, 343.0), (-357.8, -111.3, 330.0), (-336.8, -111.3, 313.0), (-315.8, -111.3, 300.0), (-294.9, -111.3, 287.0), (-273.9, -111.3, 278.0), (-252.9, -111.3, 272.0), (-232.0, -111.3, 267.0), (-211.0, -111.3, 263.0), (-190.0, -111.3, 262.0), (-169.1, -111.3, 257.0), (-148.1, -111.3, 252.0), (-127.1, -111.4, 252.0), (-106.2, -111.4, 251.0), (-85.19, -111.4, 248.0), (-64.22, -111.4, 245.0), (-43.26, -111.4, 241.0), (-22.29, -111.4, 240.0), (-1.321, -111.4, 241.0), (19.65, -111.4, 241.0), (40.61, -111.4, 242.0), (61.58, -111.4, 245.0), (82.55, -111.4, 245.0), (103.5, -111.4, 245.0), (124.5, -111.4, 243.0), (145.4, -111.3, 239.0), (166.4, -111.3, 234.0), (187.4, -111.3, 230.0), (208.4, -111.3, 226.0), (229.3, -111.3, 222.0), (250.3, -111.3, 218.0), (271.3, -111.3, 216.0), (292.2, -111.3, 216.0), (313.2, -111.3, 218.0), (334.2, -111.3, 224.0), (355.1, -111.3, 230.0), (376.1, -111.3, 233.0), (397.1, -111.3, 234.0), (418.0, -111.3, 234.0), (439.0, -111.3, 234.0), (460.0, -111.3, 234.0), (480.9, -111.3, 229.0), (501.9, -111.3, 226.0), (-483.6, -142.3, 333.0), (-462.6, -142.3, 334.0), (-441.6, -142.3, 330.0), (-420.7, -142.3, 338.0), (-399.7, -142.3, 324.0), (-378.7, -142.3, 320.0), (-357.8, -142.3, 309.0), (-336.8, -142.3, 296.0), (-315.8, -142.3, 286.0), (-294.9, -142.3, 279.0), (-273.9, -142.3, 272.0), (-252.9, -142.3, 265.0), (-232.0, -142.3, 257.0), (-211.0, -142.3, 255.0), (-190.0, -142.3, 254.0), (-169.1, -142.3, 251.0), (-148.1, -142.3, 246.0), (-127.1, -142.3, 244.0), (-106.2, -142.3, 241.0), (-85.19, -142.3, 238.0), (-64.22, -142.3, 234.0), (-43.26, -142.3, 232.0), (-22.29, -142.3, 230.0), (-1.321, -142.3, 231.0), (19.65, -142.3, 233.0), (40.61, -142.3, 234.0), (61.58, -142.3, 233.0), (82.55, -142.3, 232.0), (103.5, -142.3, 231.0), (124.5, -142.3, 229.0), (145.4, -142.3, 225.0), (166.4, -142.3, 219.0), (187.4, -142.3, 214.0), (208.4, -142.3, 211.0), (229.3, -142.3, 207.0), (250.3, -142.3, 203.0), (271.3, -142.3, 199.0), (292.2, -142.3, 197.0), (313.2, -142.3, 201.0), (334.2, -142.3, 206.0), (355.1, -142.3, 210.0), (376.1, -142.3, 213.0), (397.1, -142.3, 213.0), (418.0, -142.3, 215.0), (439.0, -142.3, 216.0), (460.0, -142.3, 212.0), (480.9, -142.3, 206.0), (501.9, -142.3, 202.0), (-483.6, -173.2, 317.0), (-462.6, -173.2, 319.0), (-441.6, -173.2, 321.0), (-420.7, -173.2, 323.0), (-399.7, -173.2, 316.0), (-378.7, -173.2, 300.0), (-357.8, -173.2, 293.0), (-336.8, -173.2, 281.0), (-315.8, -173.2, 276.0), (-294.9, -173.2, 273.0), (-273.9, -173.2, 266.0), (-252.9, -173.2, 258.0), (-232.0, -173.2, 253.0), (-211.0, -173.2, 251.0), (-190.0, -173.2, 251.0), (-169.1, -173.2, 251.0), (-148.1, -173.2, 247.0), (-127.1, -173.2, 243.0), (-106.2, -173.2, 241.0), (-85.19, -173.2, 238.0), (-64.22, -173.2, 235.0), (-43.26, -173.2, 232.0), (-22.29, -173.2, 230.0), (-1.321, -173.2, 230.0), (19.65, -173.2, 227.0), (40.61, -173.2, 224.0), (61.58, -173.2, 222.0), (82.55, -173.2, 221.0), (103.5, -173.2, 219.0), (124.5, -173.2, 215.0), (145.5, -173.2, 211.0), (166.4, -173.2, 206.0), (187.4, -173.2, 202.0), (208.4, -173.2, 197.0), (229.3, -173.2, 194.0), (250.3, -173.2, 190.0), (271.3, -173.2, 184.0), (292.2, -173.2, 181.0), (313.2, -173.2, 181.0), (334.2, -173.2, 185.0), (355.1, -173.2, 189.0), (376.1, -173.2, 193.0), (397.1, -173.2, 198.0), (418.0, -173.2, 200.0), (439.0, -173.2, 198.0), (460.0, -173.2, 192.0), (480.9, -173.2, 185.0), (501.9, -173.2, 179.0), (-483.6, -204.1, 301.0), (-462.6, -204.1, 308.0), (-441.6, -204.1, 313.0), (-420.7, -204.1, 315.0), (-399.7, -204.1, 311.0), (-378.7, -204.1, 302.0), (-357.8, -204.1, 291.0), (-336.8, -204.1, 280.0), (-315.8, -204.1, 273.0), (-294.9, -204.1, 268.0), (-273.9, -204.1, 262.0), (-252.9, -204.1, 255.0), (-232.0, -204.1, 251.0), (-211.0, -204.1, 249.0), (-190.0, -204.1, 249.0), (-169.1, -204.1, 249.0), (-148.1, -204.1, 247.0), (-127.1, -204.1, 245.0), (-106.2, -204.1, 243.0), (-85.19, -204.1, 245.0), (-64.22, -204.1, 242.0), (-43.26, -204.1, 238.0), (-22.29, -204.1, 234.0), (-1.321, -204.1, 229.0), (19.65, -204.1, 223.0), (40.61, -204.1, 218.0), (61.58, -204.1, 216.0), (82.55, -204.1, 214.0), (103.5, -204.1, 211.0), (124.5, -204.1, 204.0), (145.5, -204.1, 198.0), (166.4, -204.1, 193.0), (187.4, -204.1, 187.0), (208.4, -204.1, 183.0), (229.3, -204.1, 178.0), (250.3, -204.1, 174.0), (271.3, -204.1, 170.0), (292.2, -204.1, 166.0), (313.2, -204.1, 165.0), (334.2, -204.1, 166.0), (355.1, -204.1, 169.0), (376.1, -204.1, 174.0), (397.1, -204.1, 179.0), (418.0, -204.1, 183.0), (439.0, -204.1, 183.0), (460.0, -204.1, 177.0), (480.9, -204.1, 169.0), (501.9, -204.1, 163.0), (-483.6, -235.0, 287.0), (-462.6, -235.0, 296.0), (-441.6, -235.0, 301.0), (-420.7, -235.0, 302.0), (-399.7, -235.0, 305.0), (-378.7, -235.0, 300.0), (-357.8, -235.0, 298.0), (-336.8, -235.0, 287.0), (-315.8, -235.0, 277.0), (-294.9, -235.0, 270.0), (-273.9, -235.0, 264.0), (-252.9, -235.0, 257.0), (-232.0, -235.0, 252.0), (-211.0, -235.0, 249.0), (-190.0, -235.0, 249.0), (-169.1, -235.0, 247.0), (-148.1, -235.0, 244.0), (-127.1, -235.0, 241.0), (-106.2, -235.0, 240.0), (-85.19, -235.0, 240.0), (-64.22, -235.0, 238.0), (-43.26, -235.0, 236.0), (-22.29, -235.0, 232.0), (-1.321, -235.0, 225.0), (19.65, -235.0, 218.0), (40.61, -235.0, 213.0), (61.58, -235.0, 210.0), (82.55, -235.0, 206.0), (103.5, -235.0, 201.0), (124.5, -235.0, 194.0), (145.5, -235.0, 187.0), (166.4, -235.0, 180.0), (187.4, -235.0, 174.0), (208.4, -235.0, 169.0), (229.3, -235.0, 163.0), (250.3, -235.0, 159.0), (271.3, -235.0, 154.0), (292.2, -235.0, 151.0), (313.2, -235.0, 150.0), (334.2, -235.0, 150.0), (355.1, -235.0, 152.0), (376.1, -235.0, 155.0), (397.1, -235.0, 160.0), (418.0, -235.0, 162.0), (439.0, -235.0, 165.0), (460.0, -235.0, 165.0), (480.9, -235.0, 159.0), (501.9, -235.0, 150.0), (-483.6, -265.9, 275.0), (-462.6, -265.9, 281.0), (-441.6, -265.9, 284.0), (-420.7, -265.9, 287.0), (-399.7, -265.9, 290.0), (-378.7, -265.9, 295.0), (-357.8, -266.0, 295.0), (-336.8, -266.0, 290.0), (-315.8, -266.0, 287.0), (-294.9, -266.0, 280.0), (-273.9, -266.0, 273.0), (-252.9, -266.0, 264.0), (-232.0, -266.0, 256.0), (-211.0, -266.0, 250.0), (-190.0, -266.0, 242.0), (-169.1, -266.0, 239.0), (-148.1, -266.0, 237.0), (-127.1, -266.0, 233.0), (-106.2, -266.0, 232.0), (-85.19, -266.0, 230.0), (-64.22, -266.0, 231.0), (-43.26, -266.0, 231.0), (-22.29, -266.0, 227.0), (-1.321, -266.0, 217.0), (19.65, -266.0, 207.0), (40.61, -266.0, 203.0), (61.58, -266.0, 200.0), (82.55, -266.0, 194.0), (103.5, -266.0, 189.0), (124.5, -266.0, 183.0), (145.5, -266.0, 174.0), (166.4, -266.0, 165.0), (187.4, -266.0, 159.0), (208.4, -266.0, 156.0), (229.3, -266.0, 152.0), (250.3, -266.0, 146.0), (271.3, -266.0, 142.0), (292.2, -266.0, 139.0), (313.2, -266.0, 135.0), (334.2, -266.0, 135.0), (355.1, -266.0, 136.0), (376.1, -266.0, 138.0), (397.1, -265.9, 138.0), (418.0, -265.9, 141.0), (439.0, -265.9, 146.0), (460.0, -265.9, 149.0), (480.9, -265.9, 143.0), (501.9, -265.9, 135.0), (-483.6, -296.9, 260.0), (-462.6, -296.9, 264.0), (-441.6, -296.9, 267.0), (-420.7, -296.9, 270.0), (-399.7, -296.9, 278.0), (-378.7, -296.9, 287.0), (-357.8, -296.9, 292.0), (-336.8, -296.9, 292.0), (-315.8, -296.9, 289.0), (-294.9, -296.9, 283.0), (-273.9, -296.9, 275.0), (-252.9, -296.9, 266.0), (-232.0, -296.9, 257.0), (-211.0, -296.9, 248.0), (-190.0, -296.9, 242.0), (-169.1, -296.9, 235.0), (-148.1, -296.9, 230.0), (-127.1, -296.9, 226.0), (-106.2, -296.9, 221.0), (-85.19, -296.9, 218.0), (-64.22, -296.9, 216.0), (-43.26, -296.9, 216.0), (-22.29, -296.9, 209.0), (-1.321, -296.9, 196.0), (19.65, -296.9, 191.0), (40.61, -296.9, 189.0), (61.58, -296.9, 184.0), (82.55, -296.9, 179.0), (103.5, -296.9, 173.0), (124.5, -296.9, 167.0), (145.5, -296.9, 162.0), (166.4, -296.9, 152.0), (187.4, -296.9, 145.0), (208.4, -296.9, 141.0), (229.3, -296.9, 137.0), (250.3, -296.9, 134.0), (271.3, -296.9, 129.0), (292.2, -296.9, 122.0), (313.2, -296.9, 118.0), (334.2, -296.9, 116.0), (355.1, -296.9, 116.0), (376.1, -296.9, 117.0), (397.1, -296.9, 118.0), (418.0, -296.9, 119.0), (439.0, -296.9, 123.0), (460.0, -296.9, 126.0), (480.9, -296.9, 127.0), (501.9, -296.9, 123.0), (-483.6, -327.8, 237.0), (-462.6, -327.8, 246.0), (-441.6, -327.8, 252.0), (-420.7, -327.8, 259.0), (-399.7, -327.8, 268.0), (-378.7, -327.8, 280.0), (-357.8, -327.8, 289.0), (-336.8, -327.8, 292.0), (-315.8, -327.8, 288.0), (-294.9, -327.8, 281.0), (-273.9, -327.8, 270.0), (-252.9, -327.8, 259.0), (-232.0, -327.8, 251.0), (-211.0, -327.8, 249.0), (-190.0, -327.8, 243.0), (-169.1, -327.8, 236.0), (-148.1, -327.8, 228.0), (-127.1, -327.8, 214.0), (-106.2, -327.8, 207.0), (-85.19, -327.8, 202.0), (-64.22, -327.8, 199.0), (-43.26, -327.8, 192.0), (-22.29, -327.8, 184.0), (-1.321, -327.8, 180.0), (19.65, -327.8, 176.0), (40.61, -327.8, 173.0), (61.58, -327.8, 168.0), (82.55, -327.8, 165.0), (103.5, -327.8, 162.0), (124.5, -327.8, 161.0), (145.5, -327.8, 155.0), (166.4, -327.8, 149.0), (187.4, -327.8, 137.0), (208.4, -327.8, 129.0), (229.3, -327.8, 127.0), (250.3, -327.8, 121.0), (271.3, -327.8, 114.0), (292.2, -327.8, 106.0), (313.2, -327.8, 100.0), (334.2, -327.8, 98.0), (355.1, -327.8, 97.0), (376.1, -327.8, 96.0), (397.1, -327.8, 98.0), (418.0, -327.8, 100.0), (439.0, -327.8, 101.0), (460.0, -327.8, 100.0), (480.9, -327.8, 102.0), (501.9, -327.8, 103.0), (-483.6, -358.7, 214.0), (-462.6, -358.7, 225.0), (-441.6, -358.7, 235.0), (-420.7, -358.7, 243.0), (-399.7, -358.7, 254.0), (-378.7, -358.7, 267.0), (-357.8, -358.7, 279.0), (-336.8, -358.7, 283.0), (-315.8, -358.7, 284.0), (-294.9, -358.7, 275.0), (-273.9, -358.7, 262.0), (-252.9, -358.7, 254.0), (-232.0, -358.7, 249.0), (-211.0, -358.7, 245.0), (-190.0, -358.7, 242.0), (-169.1, -358.7, 234.0), (-148.1, -358.7, 220.0), (-127.1, -358.7, 206.0), (-106.2, -358.7, 194.0), (-85.19, -358.7, 187.0), (-64.22, -358.7, 182.0), (-43.26, -358.7, 174.0), (-22.29, -358.7, 163.0), (-1.321, -358.7, 157.0), (19.65, -358.7, 155.0), (40.62, -358.7, 154.0), (61.58, -358.7, 153.0), (82.55, -358.7, 153.0), (103.5, -358.7, 150.0), (124.5, -358.7, 148.0), (145.5, -358.7, 148.0), (166.4, -358.7, 143.0), (187.4, -358.7, 134.0), (208.4, -358.7, 125.0), (229.3, -358.7, 116.0), (250.3, -358.7, 109.0), (271.3, -358.7, 102.0), (292.2, -358.7, 94.0), (313.2, -358.7, 87.0), (334.2, -358.7, 81.0), (355.1, -358.7, 77.0), (376.1, -358.7, 76.0), (397.1, -358.7, 77.0), (418.0, -358.7, 79.0), (439.0, -358.7, 80.0), (460.0, -358.7, 82.0), (480.9, -358.7, 86.0), (501.9, -358.7, 89.0), (-483.6, -389.6, 200.0), (-462.6, -389.6, 207.0), (-441.7, -389.6, 217.0), (-420.7, -389.6, 229.0), (-399.7, -389.6, 241.0), (-378.7, -389.6, 254.0), (-357.8, -389.6, 264.0), (-336.8, -389.6, 268.0), (-315.8, -389.6, 268.0), (-294.9, -389.6, 265.0), (-273.9, -389.6, 259.0), (-252.9, -389.6, 250.0), (-232.0, -389.6, 242.0), (-211.0, -389.6, 238.0), (-190.0, -389.6, 234.0), (-169.1, -389.6, 228.0), (-148.1, -389.6, 217.0), (-127.1, -389.6, 201.0), (-106.2, -389.6, 188.0), (-85.19, -389.6, 178.0), (-64.23, -389.7, 164.0), (-43.26, -389.7, 153.0), (-22.29, -389.7, 148.0), (-1.321, -389.7, 142.0), (19.65, -389.7, 138.0), (40.62, -389.7, 137.0), (61.58, -389.7, 140.0), (82.55, -389.6, 143.0), (103.5, -389.6, 144.0), (124.5, -389.6, 140.0), (145.5, -389.6, 136.0), (166.4, -389.6, 130.0), (187.4, -389.6, 121.0), (208.4, -389.6, 112.0), (229.3, -389.6, 104.0), (250.3, -389.6, 96.0), (271.3, -389.6, 88.0), (292.2, -389.6, 80.0), (313.2, -389.6, 72.0), (334.2, -389.6, 65.0), (355.1, -389.6, 60.0), (376.1, -389.6, 59.0), (397.1, -389.6, 59.0), (418.0, -389.6, 62.0), (439.0, -389.6, 66.0), (460.0, -389.6, 72.0), (480.9, -389.6, 76.0), (501.9, -389.6, 78.0), (-483.6, -420.6, 180.0), (-462.6, -420.6, 189.0), (-441.7, -420.6, 201.0), (-420.7, -420.6, 215.0), (-399.7, -420.6, 227.0), (-378.7, -420.6, 238.0), (-357.8, -420.6, 247.0), (-336.8, -420.6, 254.0), (-315.8, -420.6, 254.0), (-294.9, -420.6, 251.0), (-273.9, -420.6, 243.0), (-252.9, -420.6, 236.0), (-232.0, -420.6, 231.0), (-211.0, -420.6, 228.0), (-190.0, -420.6, 224.0), (-169.1, -420.6, 218.0), (-148.1, -420.6, 210.0), (-127.1, -420.6, 199.0), (-106.2, -420.6, 183.0), (-85.19, -420.6, 168.0), (-64.23, -420.6, 153.0), (-43.26, -420.6, 142.0), (-22.29, -420.6, 134.0), (-1.321, -420.6, 127.0), (19.65, -420.6, 122.0), (40.62, -420.6, 121.0), (61.58, -420.6, 125.0), (82.55, -420.6, 129.0), (103.5, -420.6, 128.0), (124.5, -420.6, 126.0), (145.5, -420.6, 120.0), (166.4, -420.6, 115.0), (187.4, -420.6, 109.0), (208.4, -420.6, 101.0), (229.3, -420.6, 92.0), (250.3, -420.6, 82.0), (271.3, -420.6, 73.0), (292.2, -420.6, 63.0), (313.2, -420.6, 54.0), (334.2, -420.6, 47.0), (355.1, -420.6, 41.0), (376.1, -420.6, 40.0), (397.1, -420.6, 41.0), (418.0, -420.6, 41.0), (439.0, -420.6, 43.0), (460.0, -420.6, 48.0), (480.9, -420.6, 54.0), (501.9, -420.6, 58.0), (-483.6, -451.5, 162.0), (-462.6, -451.5, 172.0), (-441.7, -451.5, 185.0), (-420.7, -451.5, 199.0), (-399.7, -451.5, 213.0), (-378.8, -451.5, 225.0), (-357.8, -451.5, 234.0), (-336.8, -451.5, 238.0), (-315.8, -451.5, 239.0), (-294.9, -451.5, 232.0), (-273.9, -451.5, 220.0), (-252.9, -451.5, 211.0), (-232.0, -451.5, 210.0), (-211.0, -451.5, 211.0), (-190.0, -451.5, 210.0), (-169.1, -451.5, 208.0), (-148.1, -451.5, 201.0), (-127.1, -451.5, 189.0), (-106.2, -451.5, 175.0), (-85.19, -451.5, 161.0), (-64.23, -451.5, 142.0), (-43.26, -451.5, 126.0), (-22.29, -451.5, 118.0), (-1.321, -451.5, 113.0), (19.65, -451.5, 108.0), (40.62, -451.5, 104.0), (61.58, -451.5, 105.0), (82.55, -451.5, 106.0), (103.5, -451.5, 106.0), (124.5, -451.5, 103.0), (145.5, -451.5, 97.0), (166.4, -451.5, 93.0), (187.4, -451.5, 91.0), (208.4, -451.5, 88.0), (229.3, -451.5, 78.0), (250.3, -451.5, 69.0), (271.3, -451.5, 59.0), (292.2, -451.5, 47.0), (313.2, -451.5, 37.0), (334.2, -451.5, 30.0), (355.1, -451.5, 25.0), (376.1, -451.5, 21.0), (397.1, -451.5, 18.0), (418.0, -451.5, 19.0), (439.0, -451.5, 19.0), (460.0, -451.5, 23.0), (481.0, -451.5, 29.0), (501.9, -451.5, 35.0), (-483.6, -482.4, 147.0), (-462.6, -482.4, 159.0), (-441.7, -482.4, 171.0), (-420.7, -482.4, 183.0), (-399.7, -482.4, 193.0), (-378.8, -482.4, 206.0), (-357.8, -482.4, 214.0), (-336.8, -482.4, 217.0), (-315.8, -482.4, 221.0), (-294.9, -482.4, 211.0), (-273.9, -482.4, 197.0), (-252.9, -482.4, 191.0), (-232.0, -482.4, 190.0), (-211.0, -482.4, 192.0), (-190.0, -482.4, 194.0), (-169.1, -482.4, 192.0), (-148.1, -482.4, 188.0), (-127.1, -482.4, 178.0), (-106.2, -482.4, 166.0), (-85.19, -482.4, 153.0), (-64.23, -482.4, 139.0), (-43.26, -482.4, 122.0), (-22.29, -482.4, 105.0), (-1.321, -482.4, 99.0), (19.65, -482.4, 94.0), (40.62, -482.4, 89.0), (61.58, -482.4, 88.0), (82.55, -482.4, 87.0), (103.5, -482.4, 82.0), (124.5, -482.4, 79.0), (145.5, -482.4, 77.0), (166.4, -482.4, 75.0), (187.4, -482.4, 74.0), (208.4, -482.4, 72.0), (229.3, -482.4, 68.0), (250.3, -482.4, 57.0), (271.3, -482.4, 44.0), (292.2, -482.4, 34.0), (313.2, -482.4, 25.0), (334.2, -482.4, 19.0), (355.1, -482.4, 13.0), (376.1, -482.4, 8.0), (397.1, -482.4, 4.0), (418.0, -482.4, 0.0), (439.0, -482.4, 0.0), (460.0, -482.4, 4.0), (481.0, -482.4, 13.0), (501.9, -482.4, 24.0)], [], [(49, 1, 0, 48), (50, 2, 1, 49), (51, 3, 2, 50), (52, 4, 3, 51), (53, 5, 4, 52), (54, 6, 5, 53), (55, 7, 6, 54), (56, 8, 7, 55), (57, 9, 8, 56), (58, 10, 9, 57), (59, 11, 10, 58), (60, 12, 11, 59), (61, 13, 12, 60), (62, 14, 13, 61), (63, 15, 14, 62), (64, 16, 15, 63), (65, 17, 16, 64), (66, 18, 17, 65), (67, 19, 18, 66), (68, 20, 19, 67), (69, 21, 20, 68), (70, 22, 21, 69), (71, 23, 22, 70), (72, 24, 23, 71), (73, 25, 24, 72), (74, 26, 25, 73), (75, 27, 26, 74), (76, 28, 27, 75), (77, 29, 28, 76), (78, 30, 29, 77), (79, 31, 30, 78), (80, 32, 31, 79), (81, 33, 32, 80), (82, 34, 33, 81), (83, 35, 34, 82), (84, 36, 35, 83), (85, 37, 36, 84), (86, 38, 37, 85), (87, 39, 38, 86), (88, 40, 39, 87), (89, 41, 40, 88), (90, 42, 41, 89), (91, 43, 42, 90), (92, 44, 43, 91), (93, 45, 44, 92), (94, 46, 45, 93), (95, 47, 46, 94), (97, 49, 48, 96), (98, 50, 49, 97), (99, 51, 50, 98), (100, 52, 51, 99), (101, 53, 52, 100), (102, 54, 53, 101), (103, 55, 54, 102), (104, 56, 55, 103), (105, 57, 56, 104), (106, 58, 57, 105), (107, 59, 58, 106), (108, 60, 59, 107), (109, 61, 60, 108), (110, 62, 61, 109), (111, 63, 62, 110), (112, 64, 63, 111), (113, 65, 64, 112), (114, 66, 65, 113), (115, 67, 66, 114), (116, 68, 67, 115), (117, 69, 68, 116), (118, 70, 69, 117), (119, 71, 70, 118), (120, 72, 71, 119), (121, 73, 72, 120), (122, 74, 73, 121), (123, 75, 74, 122), (124, 76, 75, 123), (125, 77, 76, 124), (126, 78, 77, 125), (127, 79, 78, 126), (128, 80, 79, 127), (129, 81, 80, 128), (130, 82, 81, 129), (131, 83, 82, 130), (132, 84, 83, 131), (133, 85, 84, 132), (134, 86, 85, 133), (135, 87, 86, 134), (136, 88, 87, 135), (137, 89, 88, 136), (138, 90, 89, 137), (139, 91, 90, 138), (140, 92, 91, 139), (141, 93, 92, 140), (142, 94, 93, 141), (143, 95, 94, 142), (145, 97, 96, 144), (146, 98, 97, 145), (147, 99, 98, 146), (148, 100, 99, 147), (149, 101, 100, 148), (150, 102, 101, 149), (151, 103, 102, 150), (152, 104, 103, 151), (153, 105, 104, 152), (154, 106, 105, 153), (155, 107, 106, 154), (156, 108, 107, 155), (157, 109, 108, 156), (158, 110, 109, 157), (159, 111, 110, 158), (160, 112, 111, 159), (161, 113, 112, 160), (162, 114, 113, 161), (163, 115, 114, 162), (164, 116, 115, 163), (165, 117, 116, 164), (166, 118, 117, 165), (167, 119, 118, 166), (168, 120, 119, 167), (169, 121, 120, 168), (170, 122, 121, 169), (171, 123, 122, 170), (172, 124, 123, 171), (173, 125, 124, 172), (174, 126, 125, 173), (175, 127, 126, 174), (176, 128, 127, 175), (177, 129, 128, 176), (178, 130, 129, 177), (179, 131, 130, 178), (180, 132, 131, 179), (181, 133, 132, 180), (182, 134, 133, 181), (183, 135, 134, 182), (184, 136, 135, 183), (185, 137, 136, 184), (186, 138, 137, 185), (187, 139, 138, 186), (188, 140, 139, 187), (189, 141, 140, 188), (190, 142, 141, 189), (191, 143, 142, 190), (193, 145, 144, 192), (194, 146, 145, 193), (195, 147, 146, 194), (196, 148, 147, 195), (197, 149, 148, 196), (198, 150, 149, 197), (199, 151, 150, 198), (200, 152, 151, 199), (201, 153, 152, 200), (202, 154, 153, 201), (203, 155, 154, 202), (204, 156, 155, 203), (205, 157, 156, 204), (206, 158, 157, 205), (207, 159, 158, 206), (208, 160, 159, 207), (209, 161, 160, 208), (210, 162, 161, 209), (211, 163, 162, 210), (212, 164, 163, 211), (213, 165, 164, 212), (214, 166, 165, 213), (215, 167, 166, 214), (216, 168, 167, 215), (217, 169, 168, 216), (218, 170, 169, 217), (219, 171, 170, 218), (220, 172, 171, 219), (221, 173, 172, 220), (222, 174, 173, 221), (223, 175, 174, 222), (224, 176, 175, 223), (225, 177, 176, 224), (226, 178, 177, 225), (227, 179, 178, 226), (228, 180, 179, 227), (229, 181, 180, 228), (230, 182, 181, 229), (231, 183, 182, 230), (232, 184, 183, 231), (233, 185, 184, 232), (234, 186, 185, 233), (235, 187, 186, 234), (236, 188, 187, 235), (237, 189, 188, 236), (238, 190, 189, 237), (239, 191, 190, 238), (241, 193, 192, 240), (242, 194, 193, 241), (243, 195, 194, 242), (244, 196, 195, 243), (245, 197, 196, 244), (246, 198, 197, 245), (247, 199, 198, 246), (248, 200, 199, 247), (249, 201, 200, 248), (250, 202, 201, 249), (251, 203, 202, 250), (252, 204, 203, 251), (253, 205, 204, 252), (254, 206, 205, 253), (255, 207, 206, 254), (256, 208, 207, 255), (257, 209, 208, 256), (258, 210, 209, 257), (259, 211, 210, 258), (260, 212, 211, 259), (261, 213, 212, 260), (262, 214, 213, 261), (263, 215, 214, 262), (264, 216, 215, 263), (265, 217, 216, 264), (266, 218, 217, 265), (267, 219, 218, 266), (268, 220, 219, 267), (269, 221, 220, 268), (270, 222, 221, 269), (271, 223, 222, 270), (272, 224, 223, 271), (273, 225, 224, 272), (274, 226, 225, 273), (275, 227, 226, 274), (276, 228, 227, 275), (277, 229, 228, 276), (278, 230, 229, 277), (279, 231, 230, 278), (280, 232, 231, 279), (281, 233, 232, 280), (282, 234, 233, 281), (283, 235, 234, 282), (284, 236, 235, 283), (285, 237, 236, 284), (286, 238, 237, 285), (287, 239, 238, 286), (289, 241, 240, 288), (290, 242, 241, 289), (291, 243, 242, 290), (292, 244, 243, 291), (293, 245, 244, 292), (294, 246, 245, 293), (295, 247, 246, 294), (296, 248, 247, 295), (297, 249, 248, 296), (298, 250, 249, 297), (299, 251, 250, 298), (300, 252, 251, 299), (301, 253, 252, 300), (302, 254, 253, 301), (303, 255, 254, 302), (304, 256, 255, 303), (305, 257, 256, 304), (306, 258, 257, 305), (307, 259, 258, 306), (308, 260, 259, 307), (309, 261, 260, 308), (310, 262, 261, 309), (311, 263, 262, 310), (312, 264, 263, 311), (313, 265, 264, 312), (314, 266, 265, 313), (315, 267, 266, 314), (316, 268, 267, 315), (317, 269, 268, 316), (318, 270, 269, 317), (319, 271, 270, 318), (320, 272, 271, 319), (321, 273, 272, 320), (322, 274, 273, 321), (323, 275, 274, 322), (324, 276, 275, 323), (325, 277, 276, 324), (326, 278, 277, 325), (327, 279, 278, 326), (328, 280, 279, 327), (329, 281, 280, 328), (330, 282, 281, 329), (331, 283, 282, 330), (332, 284, 283, 331), (333, 285, 284, 332), (334, 286, 285, 333), (335, 287, 286, 334), (337, 289, 288, 336), (338, 290, 289, 337), (339, 291, 290, 338), (340, 292, 291, 339), (341, 293, 292, 340), (342, 294, 293, 341), (343, 295, 294, 342), (344, 296, 295, 343), (345, 297, 296, 344), (346, 298, 297, 345), (347, 299, 298, 346), (348, 300, 299, 347), (349, 301, 300, 348), (350, 302, 301, 349), (351, 303, 302, 350), (352, 304, 303, 351), (353, 305, 304, 352), (354, 306, 305, 353), (355, 307, 306, 354), (356, 308, 307, 355), (357, 309, 308, 356), (358, 310, 309, 357), (359, 311, 310, 358), (360, 312, 311, 359), (361, 313, 312, 360), (362, 314, 313, 361), (363, 315, 314, 362), (364, 316, 315, 363), (365, 317, 316, 364), (366, 318, 317, 365), (367, 319, 318, 366), (368, 320, 319, 367), (369, 321, 320, 368), (370, 322, 321, 369), (371, 323, 322, 370), (372, 324, 323, 371), (373, 325, 324, 372), (374, 326, 325, 373), (375, 327, 326, 374), (376, 328, 327, 375), (377, 329, 328, 376), (378, 330, 329, 377), (379, 331, 330, 378), (380, 332, 331, 379), (381, 333, 332, 380), (382, 334, 333, 381), (383, 335, 334, 382), (385, 337, 336, 384), (386, 338, 337, 385), (387, 339, 338, 386), (388, 340, 339, 387), (389, 341, 340, 388), (390, 342, 341, 389), (391, 343, 342, 390), (392, 344, 343, 391), (393, 345, 344, 392), (394, 346, 345, 393), (395, 347, 346, 394), (396, 348, 347, 395), (397, 349, 348, 396), (398, 350, 349, 397), (399, 351, 350, 398), (400, 352, 351, 399), (401, 353, 352, 400), (402, 354, 353, 401), (403, 355, 354, 402), (404, 356, 355, 403), (405, 357, 356, 404), (406, 358, 357, 405), (407, 359, 358, 406), (408, 360, 359, 407), (409, 361, 360, 408), (410, 362, 361, 409), (411, 363, 362, 410), (412, 364, 363, 411), (413, 365, 364, 412), (414, 366, 365, 413), (415, 367, 366, 414), (416, 368, 367, 415), (417, 369, 368, 416), (418, 370, 369, 417), (419, 371, 370, 418), (420, 372, 371, 419), (421, 373, 372, 420), (422, 374, 373, 421), (423, 375, 374, 422), (424, 376, 375, 423), (425, 377, 376, 424), (426, 378, 377, 425), (427, 379, 378, 426), (428, 380, 379, 427), (429, 381, 380, 428), (430, 382, 381, 429), (431, 383, 382, 430), (433, 385, 384, 432), (434, 386, 385, 433), (435, 387, 386, 434), (436, 388, 387, 435), (437, 389, 388, 436), (438, 390, 389, 437), (439, 391, 390, 438), (440, 392, 391, 439), (441, 393, 392, 440), (442, 394, 393, 441), (443, 395, 394, 442), (444, 396, 395, 443), (445, 397, 396, 444), (446, 398, 397, 445), (447, 399, 398, 446), (448, 400, 399, 447), (449, 401, 400, 448), (450, 402, 401, 449), (451, 403, 402, 450), (452, 404, 403, 451), (453, 405, 404, 452), (454, 406, 405, 453), (455, 407, 406, 454), (456, 408, 407, 455), (457, 409, 408, 456), (458, 410, 409, 457), (459, 411, 410, 458), (460, 412, 411, 459), (461, 413, 412, 460), (462, 414, 413, 461), (463, 415, 414, 462), (464, 416, 415, 463), (465, 417, 416, 464), (466, 418, 417, 465), (467, 419, 418, 466), (468, 420, 419, 467), (469, 421, 420, 468), (470, 422, 421, 469), (471, 423, 422, 470), (472, 424, 423, 471), (473, 425, 424, 472), (474, 426, 425, 473), (475, 427, 426, 474), (476, 428, 427, 475), (477, 429, 428, 476), (478, 430, 429, 477), (479, 431, 430, 478), (481, 433, 432, 480), (482, 434, 433, 481), (483, 435, 434, 482), (484, 436, 435, 483), (485, 437, 436, 484), (486, 438, 437, 485), (487, 439, 438, 486), (488, 440, 439, 487), (489, 441, 440, 488), (490, 442, 441, 489), (491, 443, 442, 490), (492, 444, 443, 491), (493, 445, 444, 492), (494, 446, 445, 493), (495, 447, 446, 494), (496, 448, 447, 495), (497, 449, 448, 496), (498, 450, 449, 497), (499, 451, 450, 498), (500, 452, 451, 499), (501, 453, 452, 500), (502, 454, 453, 501), (503, 455, 454, 502), (504, 456, 455, 503), (505, 457, 456, 504), (506, 458, 457, 505), (507, 459, 458, 506), (508, 460, 459, 507), (509, 461, 460, 508), (510, 462, 461, 509), (511, 463, 462, 510), (512, 464, 463, 511), (513, 465, 464, 512), (514, 466, 465, 513), (515, 467, 466, 514), (516, 468, 467, 515), (517, 469, 468, 516), (518, 470, 469, 517), (519, 471, 470, 518), (520, 472, 471, 519), (521, 473, 472, 520), (522, 474, 473, 521), (523, 475, 474, 522), (524, 476, 475, 523), (525, 477, 476, 524), (526, 478, 477, 525), (527, 479, 478, 526), (529, 481, 480, 528), (530, 482, 481, 529), (531, 483, 482, 530), (532, 484, 483, 531), (533, 485, 484, 532), (534, 486, 485, 533), (535, 487, 486, 534), (536, 488, 487, 535), (537, 489, 488, 536), (538, 490, 489, 537), (539, 491, 490, 538), (540, 492, 491, 539), (541, 493, 492, 540), (542, 494, 493, 541), (543, 495, 494, 542), (544, 496, 495, 543), (545, 497, 496, 544), (546, 498, 497, 545), (547, 499, 498, 546), (548, 500, 499, 547), (549, 501, 500, 548), (550, 502, 501, 549), (551, 503, 502, 550), (552, 504, 503, 551), (553, 505, 504, 552), (554, 506, 505, 553), (555, 507, 506, 554), (556, 508, 507, 555), (557, 509, 508, 556), (558, 510, 509, 557), (559, 511, 510, 558), (560, 512, 511, 559), (561, 513, 512, 560), (562, 514, 513, 561), (563, 515, 514, 562), (564, 516, 515, 563), (565, 517, 516, 564), (566, 518, 517, 565), (567, 519, 518, 566), (568, 520, 519, 567), (569, 521, 520, 568), (570, 522, 521, 569), (571, 523, 522, 570), (572, 524, 523, 571), (573, 525, 524, 572), (574, 526, 525, 573), (575, 527, 526, 574), (577, 529, 528, 576), (578, 530, 529, 577), (579, 531, 530, 578), (580, 532, 531, 579), (581, 533, 532, 580), (582, 534, 533, 581), (583, 535, 534, 582), (584, 536, 535, 583), (585, 537, 536, 584), (586, 538, 537, 585), (587, 539, 538, 586), (588, 540, 539, 587), (589, 541, 540, 588), (590, 542, 541, 589), (591, 543, 542, 590), (592, 544, 543, 591), (593, 545, 544, 592), (594, 546, 545, 593), (595, 547, 546, 594), (596, 548, 547, 595), (597, 549, 548, 596), (598, 550, 549, 597), (599, 551, 550, 598), (600, 552, 551, 599), (601, 553, 552, 600), (602, 554, 553, 601), (603, 555, 554, 602), (604, 556, 555, 603), (605, 557, 556, 604), (606, 558, 557, 605), (607, 559, 558, 606), (608, 560, 559, 607), (609, 561, 560, 608), (610, 562, 561, 609), (611, 563, 562, 610), (612, 564, 563, 611), (613, 565, 564, 612), (614, 566, 565, 613), (615, 567, 566, 614), (616, 568, 567, 615), (617, 569, 568, 616), (618, 570, 569, 617), (619, 571, 570, 618), (620, 572, 571, 619), (621, 573, 572, 620), (622, 574, 573, 621), (623, 575, 574, 622), (625, 577, 576, 624), (626, 578, 577, 625), (627, 579, 578, 626), (628, 580, 579, 627), (629, 581, 580, 628), (630, 582, 581, 629), (631, 583, 582, 630), (632, 584, 583, 631), (633, 585, 584, 632), (634, 586, 585, 633), (635, 587, 586, 634), (636, 588, 587, 635), (637, 589, 588, 636), (638, 590, 589, 637), (639, 591, 590, 638), (640, 592, 591, 639), (641, 593, 592, 640), (642, 594, 593, 641), (643, 595, 594, 642), (644, 596, 595, 643), (645, 597, 596, 644), (646, 598, 597, 645), (647, 599, 598, 646), (648, 600, 599, 647), (649, 601, 600, 648), (650, 602, 601, 649), (651, 603, 602, 650), (652, 604, 603, 651), (653, 605, 604, 652), (654, 606, 605, 653), (655, 607, 606, 654), (656, 608, 607, 655), (657, 609, 608, 656), (658, 610, 609, 657), (659, 611, 610, 658), (660, 612, 611, 659), (661, 613, 612, 660), (662, 614, 613, 661), (663, 615, 614, 662), (664, 616, 615, 663), (665, 617, 616, 664), (666, 618, 617, 665), (667, 619, 618, 666), (668, 620, 619, 667), (669, 621, 620, 668), (670, 622, 621, 669), (671, 623, 622, 670), (673, 625, 624, 672), (674, 626, 625, 673), (675, 627, 626, 674), (676, 628, 627, 675), (677, 629, 628, 676), (678, 630, 629, 677), (679, 631, 630, 678), (680, 632, 631, 679), (681, 633, 632, 680), (682, 634, 633, 681), (683, 635, 634, 682), (684, 636, 635, 683), (685, 637, 636, 684), (686, 638, 637, 685), (687, 639, 638, 686), (688, 640, 639, 687), (689, 641, 640, 688), (690, 642, 641, 689), (691, 643, 642, 690), (692, 644, 643, 691), (693, 645, 644, 692), (694, 646, 645, 693), (695, 647, 646, 694), (696, 648, 647, 695), (697, 649, 648, 696), (698, 650, 649, 697), (699, 651, 650, 698), (700, 652, 651, 699), (701, 653, 652, 700), (702, 654, 653, 701), (703, 655, 654, 702), (704, 656, 655, 703), (705, 657, 656, 704), (706, 658, 657, 705), (707, 659, 658, 706), (708, 660, 659, 707), (709, 661, 660, 708), (710, 662, 661, 709), (711, 663, 662, 710), (712, 664, 663, 711), (713, 665, 664, 712), (714, 666, 665, 713), (715, 667, 666, 714), (716, 668, 667, 715), (717, 669, 668, 716), (718, 670, 669, 717), (719, 671, 670, 718), (721, 673, 672, 720), (722, 674, 673, 721), (723, 675, 674, 722), (724, 676, 675, 723), (725, 677, 676, 724), (726, 678, 677, 725), (727, 679, 678, 726), (728, 680, 679, 727), (729, 681, 680, 728), (730, 682, 681, 729), (731, 683, 682, 730), (732, 684, 683, 731), (733, 685, 684, 732), (734, 686, 685, 733), (735, 687, 686, 734), (736, 688, 687, 735), (737, 689, 688, 736), (738, 690, 689, 737), (739, 691, 690, 738), (740, 692, 691, 739), (741, 693, 692, 740), (742, 694, 693, 741), (743, 695, 694, 742), (744, 696, 695, 743), (745, 697, 696, 744), (746, 698, 697, 745), (747, 699, 698, 746), (748, 700, 699, 747), (749, 701, 700, 748), (750, 702, 701, 749), (751, 703, 702, 750), (752, 704, 703, 751), (753, 705, 704, 752), (754, 706, 705, 753), (755, 707, 706, 754), (756, 708, 707, 755), (757, 709, 708, 756), (758, 710, 709, 757), (759, 711, 710, 758), (760, 712, 711, 759), (761, 713, 712, 760), (762, 714, 713, 761), (763, 715, 714, 762), (764, 716, 715, 763), (765, 717, 716, 764), (766, 718, 717, 765), (767, 719, 718, 766), (769, 721, 720, 768), (770, 722, 721, 769), (771, 723, 722, 770), (772, 724, 723, 771), (773, 725, 724, 772), (774, 726, 725, 773), (775, 727, 726, 774), (776, 728, 727, 775), (777, 729, 728, 776), (778, 730, 729, 777), (779, 731, 730, 778), (780, 732, 731, 779), (781, 733, 732, 780), (782, 734, 733, 781), (783, 735, 734, 782), (784, 736, 735, 783), (785, 737, 736, 784), (786, 738, 737, 785), (787, 739, 738, 786), (788, 740, 739, 787), (789, 741, 740, 788), (790, 742, 741, 789), (791, 743, 742, 790), (792, 744, 743, 791), (793, 745, 744, 792), (794, 746, 745, 793), (795, 747, 746, 794), (796, 748, 747, 795), (797, 749, 748, 796), (798, 750, 749, 797), (799, 751, 750, 798), (800, 752, 751, 799), (801, 753, 752, 800), (802, 754, 753, 801), (803, 755, 754, 802), (804, 756, 755, 803), (805, 757, 756, 804), (806, 758, 757, 805), (807, 759, 758, 806), (808, 760, 759, 807), (809, 761, 760, 808), (810, 762, 761, 809), (811, 763, 762, 810), (812, 764, 763, 811), (813, 765, 764, 812), (814, 766, 765, 813), (815, 767, 766, 814), (817, 769, 768, 816), (818, 770, 769, 817), (819, 771, 770, 818), (820, 772, 771, 819), (821, 773, 772, 820), (822, 774, 773, 821), (823, 775, 774, 822), (824, 776, 775, 823), (825, 777, 776, 824), (826, 778, 777, 825), (827, 779, 778, 826), (828, 780, 779, 827), (829, 781, 780, 828), (830, 782, 781, 829), (831, 783, 782, 830), (832, 784, 783, 831), (833, 785, 784, 832), (834, 786, 785, 833), (835, 787, 786, 834), (836, 788, 787, 835), (837, 789, 788, 836), (838, 790, 789, 837), (839, 791, 790, 838), (840, 792, 791, 839), (841, 793, 792, 840), (842, 794, 793, 841), (843, 795, 794, 842), (844, 796, 795, 843), (845, 797, 796, 844), (846, 798, 797, 845), (847, 799, 798, 846), (848, 800, 799, 847), (849, 801, 800, 848), (850, 802, 801, 849), (851, 803, 802, 850), (852, 804, 803, 851), (853, 805, 804, 852), (854, 806, 805, 853), (855, 807, 806, 854), (856, 808, 807, 855), (857, 809, 808, 856), (858, 810, 809, 857), (859, 811, 810, 858), (860, 812, 811, 859), (861, 813, 812, 860), (862, 814, 813, 861), (863, 815, 814, 862), (865, 817, 816, 864), (866, 818, 817, 865), (867, 819, 818, 866), (868, 820, 819, 867), (869, 821, 820, 868), (870, 822, 821, 869), (871, 823, 822, 870), (872, 824, 823, 871), (873, 825, 824, 872), (874, 826, 825, 873), (875, 827, 826, 874), (876, 828, 827, 875), (877, 829, 828, 876), (878, 830, 829, 877), (879, 831, 830, 878), (880, 832, 831, 879), (881, 833, 832, 880), (882, 834, 833, 881), (883, 835, 834, 882), (884, 836, 835, 883), (885, 837, 836, 884), (886, 838, 837, 885), (887, 839, 838, 886), (888, 840, 839, 887), (889, 841, 840, 888), (890, 842, 841, 889), (891, 843, 842, 890), (892, 844, 843, 891), (893, 845, 844, 892), (894, 846, 845, 893), (895, 847, 846, 894), (896, 848, 847, 895), (897, 849, 848, 896), (898, 850, 849, 897), (899, 851, 850, 898), (900, 852, 851, 899), (901, 853, 852, 900), (902, 854, 853, 901), (903, 855, 854, 902), (904, 856, 855, 903), (905, 857, 856, 904), (906, 858, 857, 905), (907, 859, 858, 906), (908, 860, 859, 907), (909, 861, 860, 908), (910, 862, 861, 909), (911, 863, 862, 910), (913, 865, 864, 912), (914, 866, 865, 913), (915, 867, 866, 914), (916, 868, 867, 915), (917, 869, 868, 916), (918, 870, 869, 917), (919, 871, 870, 918), (920, 872, 871, 919), (921, 873, 872, 920), (922, 874, 873, 921), (923, 875, 874, 922), (924, 876, 875, 923), (925, 877, 876, 924), (926, 878, 877, 925), (927, 879, 878, 926), (928, 880, 879, 927), (929, 881, 880, 928), (930, 882, 881, 929), (931, 883, 882, 930), (932, 884, 883, 931), (933, 885, 884, 932), (934, 886, 885, 933), (935, 887, 886, 934), (936, 888, 887, 935), (937, 889, 888, 936), (938, 890, 889, 937), (939, 891, 890, 938), (940, 892, 891, 939), (941, 893, 892, 940), (942, 894, 893, 941), (943, 895, 894, 942), (944, 896, 895, 943), (945, 897, 896, 944), (946, 898, 897, 945), (947, 899, 898, 946), (948, 900, 899, 947), (949, 901, 900, 948), (950, 902, 901, 949), (951, 903, 902, 950), (952, 904, 903, 951), (953, 905, 904, 952), (954, 906, 905, 953), (955, 907, 906, 954), (956, 908, 907, 955), (957, 909, 908, 956), (958, 910, 909, 957), (959, 911, 910, 958), (961, 913, 912, 960), (962, 914, 913, 961), (963, 915, 914, 962), (964, 916, 915, 963), (965, 917, 916, 964), (966, 918, 917, 965), (967, 919, 918, 966), (968, 920, 919, 967), (969, 921, 920, 968), (970, 922, 921, 969), (971, 923, 922, 970), (972, 924, 923, 971), (973, 925, 924, 972), (974, 926, 925, 973), (975, 927, 926, 974), (976, 928, 927, 975), (977, 929, 928, 976), (978, 930, 929, 977), (979, 931, 930, 978), (980, 932, 931, 979), (981, 933, 932, 980), (982, 934, 933, 981), (983, 935, 934, 982), (984, 936, 935, 983), (985, 937, 936, 984), (986, 938, 937, 985), (987, 939, 938, 986), (988, 940, 939, 987), (989, 941, 940, 988), (990, 942, 941, 989), (991, 943, 942, 990), (992, 944, 943, 991), (993, 945, 944, 992), (994, 946, 945, 993), (995, 947, 946, 994), (996, 948, 947, 995), (997, 949, 948, 996), (998, 950, 949, 997), (999, 951, 950, 998), (1000, 952, 951, 999), (1001, 953, 952, 1000), (1002, 954, 953, 1001), (1003, 955, 954, 1002), (1004, 956, 955, 1003), (1005, 957, 956, 1004), (1006, 958, 957, 1005), (1007, 959, 958, 1006), (1009, 961, 960, 1008), (1010, 962, 961, 1009), (1011, 963, 962, 1010), (1012, 964, 963, 1011), (1013, 965, 964, 1012), (1014, 966, 965, 1013), (1015, 967, 966, 1014), (1016, 968, 967, 1015), (1017, 969, 968, 1016), (1018, 970, 969, 1017), (1019, 971, 970, 1018), (1020, 972, 971, 1019), (1021, 973, 972, 1020), (1022, 974, 973, 1021), (1023, 975, 974, 1022), (1024, 976, 975, 1023), (1025, 977, 976, 1024), (1026, 978, 977, 1025), (1027, 979, 978, 1026), (1028, 980, 979, 1027), (1029, 981, 980, 1028), (1030, 982, 981, 1029), (1031, 983, 982, 1030), (1032, 984, 983, 1031), (1033, 985, 984, 1032), (1034, 986, 985, 1033), (1035, 987, 986, 1034), (1036, 988, 987, 1035), (1037, 989, 988, 1036), (1038, 990, 989, 1037), (1039, 991, 990, 1038), (1040, 992, 991, 1039), (1041, 993, 992, 1040), (1042, 994, 993, 1041), (1043, 995, 994, 1042), (1044, 996, 995, 1043), (1045, 997, 996, 1044), (1046, 998, 997, 1045), (1047, 999, 998, 1046), (1048, 1000, 999, 1047), (1049, 1001, 1000, 1048), (1050, 1002, 1001, 1049), (1051, 1003, 1002, 1050), (1052, 1004, 1003, 1051), (1053, 1005, 1004, 1052), (1054, 1006, 1005, 1053), (1055, 1007, 1006, 1054), (1057, 1009, 1008, 1056), (1058, 1010, 1009, 1057), (1059, 1011, 1010, 1058), (1060, 1012, 1011, 1059), (1061, 1013, 1012, 1060), (1062, 1014, 1013, 1061), (1063, 1015, 1014, 1062), (1064, 1016, 1015, 1063), (1065, 1017, 1016, 1064), (1066, 1018, 1017, 1065), (1067, 1019, 1018, 1066), (1068, 1020, 1019, 1067), (1069, 1021, 1020, 1068), (1070, 1022, 1021, 1069), (1071, 1023, 1022, 1070), (1072, 1024, 1023, 1071), (1073, 1025, 1024, 1072), (1074, 1026, 1025, 1073), (1075, 1027, 1026, 1074), (1076, 1028, 1027, 1075), (1077, 1029, 1028, 1076), (1078, 1030, 1029, 1077), (1079, 1031, 1030, 1078), (1080, 1032, 1031, 1079), (1081, 1033, 1032, 1080), (1082, 1034, 1033, 1081), (1083, 1035, 1034, 1082), (1084, 1036, 1035, 1083), (1085, 1037, 1036, 1084), (1086, 1038, 1037, 1085), (1087, 1039, 1038, 1086), (1088, 1040, 1039, 1087), (1089, 1041, 1040, 1088), (1090, 1042, 1041, 1089), (1091, 1043, 1042, 1090), (1092, 1044, 1043, 1091), (1093, 1045, 1044, 1092), (1094, 1046, 1045, 1093), (1095, 1047, 1046, 1094), (1096, 1048, 1047, 1095), (1097, 1049, 1048, 1096), (1098, 1050, 1049, 1097), (1099, 1051, 1050, 1098), (1100, 1052, 1051, 1099), (1101, 1053, 1052, 1100), (1102, 1054, 1053, 1101), (1103, 1055, 1054, 1102), (1105, 1057, 1056, 1104), (1106, 1058, 1057, 1105), (1107, 1059, 1058, 1106), (1108, 1060, 1059, 1107), (1109, 1061, 1060, 1108), (1110, 1062, 1061, 1109), (1111, 1063, 1062, 1110), (1112, 1064, 1063, 1111), (1113, 1065, 1064, 1112), (1114, 1066, 1065, 1113), (1115, 1067, 1066, 1114), (1116, 1068, 1067, 1115), (1117, 1069, 1068, 1116), (1118, 1070, 1069, 1117), (1119, 1071, 1070, 1118), (1120, 1072, 1071, 1119), (1121, 1073, 1072, 1120), (1122, 1074, 1073, 1121), (1123, 1075, 1074, 1122), (1124, 1076, 1075, 1123), (1125, 1077, 1076, 1124), (1126, 1078, 1077, 1125), (1127, 1079, 1078, 1126), (1128, 1080, 1079, 1127), (1129, 1081, 1080, 1128), (1130, 1082, 1081, 1129), (1131, 1083, 1082, 1130), (1132, 1084, 1083, 1131), (1133, 1085, 1084, 1132), (1134, 1086, 1085, 1133), (1135, 1087, 1086, 1134), (1136, 1088, 1087, 1135), (1137, 1089, 1088, 1136), (1138, 1090, 1089, 1137), (1139, 1091, 1090, 1138), (1140, 1092, 1091, 1139), (1141, 1093, 1092, 1140), (1142, 1094, 1093, 1141), (1143, 1095, 1094, 1142), (1144, 1096, 1095, 1143), (1145, 1097, 1096, 1144), (1146, 1098, 1097, 1145), (1147, 1099, 1098, 1146), (1148, 1100, 1099, 1147), (1149, 1101, 1100, 1148), (1150, 1102, 1101, 1149), (1151, 1103, 1102, 1150), (1153, 1105, 1104, 1152), (1154, 1106, 1105, 1153), (1155, 1107, 1106, 1154), (1156, 1108, 1107, 1155), (1157, 1109, 1108, 1156), (1158, 1110, 1109, 1157), (1159, 1111, 1110, 1158), (1160, 1112, 1111, 1159), (1161, 1113, 1112, 1160), (1162, 1114, 1113, 1161), (1163, 1115, 1114, 1162), (1164, 1116, 1115, 1163), (1165, 1117, 1116, 1164), (1166, 1118, 1117, 1165), (1167, 1119, 1118, 1166), (1168, 1120, 1119, 1167), (1169, 1121, 1120, 1168), (1170, 1122, 1121, 1169), (1171, 1123, 1122, 1170), (1172, 1124, 1123, 1171), (1173, 1125, 1124, 1172), (1174, 1126, 1125, 1173), (1175, 1127, 1126, 1174), (1176, 1128, 1127, 1175), (1177, 1129, 1128, 1176), (1178, 1130, 1129, 1177), (1179, 1131, 1130, 1178), (1180, 1132, 1131, 1179), (1181, 1133, 1132, 1180), (1182, 1134, 1133, 1181), (1183, 1135, 1134, 1182), (1184, 1136, 1135, 1183), (1185, 1137, 1136, 1184), (1186, 1138, 1137, 1185), (1187, 1139, 1138, 1186), (1188, 1140, 1139, 1187), (1189, 1141, 1140, 1188), (1190, 1142, 1141, 1189), (1191, 1143, 1142, 1190), (1192, 1144, 1143, 1191), (1193, 1145, 1144, 1192), (1194, 1146, 1145, 1193), (1195, 1147, 1146, 1194), (1196, 1148, 1147, 1195), (1197, 1149, 1148, 1196), (1198, 1150, 1149, 1197), (1199, 1151, 1150, 1198), (1201, 1153, 1152, 1200), (1202, 1154, 1153, 1201), (1203, 1155, 1154, 1202), (1204, 1156, 1155, 1203), (1205, 1157, 1156, 1204), (1206, 1158, 1157, 1205), (1207, 1159, 1158, 1206), (1208, 1160, 1159, 1207), (1209, 1161, 1160, 1208), (1210, 1162, 1161, 1209), (1211, 1163, 1162, 1210), (1212, 1164, 1163, 1211), (1213, 1165, 1164, 1212), (1214, 1166, 1165, 1213), (1215, 1167, 1166, 1214), (1216, 1168, 1167, 1215), (1217, 1169, 1168, 1216), (1218, 1170, 1169, 1217), (1219, 1171, 1170, 1218), (1220, 1172, 1171, 1219), (1221, 1173, 1172, 1220), (1222, 1174, 1173, 1221), (1223, 1175, 1174, 1222), (1224, 1176, 1175, 1223), (1225, 1177, 1176, 1224), (1226, 1178, 1177, 1225), (1227, 1179, 1178, 1226), (1228, 1180, 1179, 1227), (1229, 1181, 1180, 1228), (1230, 1182, 1181, 1229), (1231, 1183, 1182, 1230), (1232, 1184, 1183, 1231), (1233, 1185, 1184, 1232), (1234, 1186, 1185, 1233), (1235, 1187, 1186, 1234), (1236, 1188, 1187, 1235), (1237, 1189, 1188, 1236), (1238, 1190, 1189, 1237), (1239, 1191, 1190, 1238), (1240, 1192, 1191, 1239), (1241, 1193, 1192, 1240), (1242, 1194, 1193, 1241), (1243, 1195, 1194, 1242), (1244, 1196, 1195, 1243), (1245, 1197, 1196, 1244), (1246, 1198, 1197, 1245), (1247, 1199, 1198, 1246), (1249, 1201, 1200, 1248), (1250, 1202, 1201, 1249), (1251, 1203, 1202, 1250), (1252, 1204, 1203, 1251), (1253, 1205, 1204, 1252), (1254, 1206, 1205, 1253), (1255, 1207, 1206, 1254), (1256, 1208, 1207, 1255), (1257, 1209, 1208, 1256), (1258, 1210, 1209, 1257), (1259, 1211, 1210, 1258), (1260, 1212, 1211, 1259), (1261, 1213, 1212, 1260), (1262, 1214, 1213, 1261), (1263, 1215, 1214, 1262), (1264, 1216, 1215, 1263), (1265, 1217, 1216, 1264), (1266, 1218, 1217, 1265), (1267, 1219, 1218, 1266), (1268, 1220, 1219, 1267), (1269, 1221, 1220, 1268), (1270, 1222, 1221, 1269), (1271, 1223, 1222, 1270), (1272, 1224, 1223, 1271), (1273, 1225, 1224, 1272), (1274, 1226, 1225, 1273), (1275, 1227, 1226, 1274), (1276, 1228, 1227, 1275), (1277, 1229, 1228, 1276), (1278, 1230, 1229, 1277), (1279, 1231, 1230, 1278), (1280, 1232, 1231, 1279), (1281, 1233, 1232, 1280), (1282, 1234, 1233, 1281), (1283, 1235, 1234, 1282), (1284, 1236, 1235, 1283), (1285, 1237, 1236, 1284), (1286, 1238, 1237, 1285), (1287, 1239, 1238, 1286), (1288, 1240, 1239, 1287), (1289, 1241, 1240, 1288), (1290, 1242, 1241, 1289), (1291, 1243, 1242, 1290), (1292, 1244, 1243, 1291), (1293, 1245, 1244, 1292), (1294, 1246, 1245, 1293), (1295, 1247, 1246, 1294), (1297, 1249, 1248, 1296), (1298, 1250, 1249, 1297), (1299, 1251, 1250, 1298), (1300, 1252, 1251, 1299), (1301, 1253, 1252, 1300), (1302, 1254, 1253, 1301), (1303, 1255, 1254, 1302), (1304, 1256, 1255, 1303), (1305, 1257, 1256, 1304), (1306, 1258, 1257, 1305), (1307, 1259, 1258, 1306), (1308, 1260, 1259, 1307), (1309, 1261, 1260, 1308), (1310, 1262, 1261, 1309), (1311, 1263, 1262, 1310), (1312, 1264, 1263, 1311), (1313, 1265, 1264, 1312), (1314, 1266, 1265, 1313), (1315, 1267, 1266, 1314), (1316, 1268, 1267, 1315), (1317, 1269, 1268, 1316), (1318, 1270, 1269, 1317), (1319, 1271, 1270, 1318), (1320, 1272, 1271, 1319), (1321, 1273, 1272, 1320), (1322, 1274, 1273, 1321), (1323, 1275, 1274, 1322), (1324, 1276, 1275, 1323), (1325, 1277, 1276, 1324), (1326, 1278, 1277, 1325), (1327, 1279, 1278, 1326), (1328, 1280, 1279, 1327), (1329, 1281, 1280, 1328), (1330, 1282, 1281, 1329), (1331, 1283, 1282, 1330), (1332, 1284, 1283, 1331), (1333, 1285, 1284, 1332), (1334, 1286, 1285, 1333), (1335, 1287, 1286, 1334), (1336, 1288, 1287, 1335), (1337, 1289, 1288, 1336), (1338, 1290, 1289, 1337), (1339, 1291, 1290, 1338), (1340, 1292, 1291, 1339), (1341, 1293, 1292, 1340), (1342, 1294, 1293, 1341), (1343, 1295, 1294, 1342), (1345, 1297, 1296, 1344), (1346, 1298, 1297, 1345), (1347, 1299, 1298, 1346), (1348, 1300, 1299, 1347), (1349, 1301, 1300, 1348), (1350, 1302, 1301, 1349), (1351, 1303, 1302, 1350), (1352, 1304, 1303, 1351), (1353, 1305, 1304, 1352), (1354, 1306, 1305, 1353), (1355, 1307, 1306, 1354), (1356, 1308, 1307, 1355), (1357, 1309, 1308, 1356), (1358, 1310, 1309, 1357), (1359, 1311, 1310, 1358), (1360, 1312, 1311, 1359), (1361, 1313, 1312, 1360), (1362, 1314, 1313, 1361), (1363, 1315, 1314, 1362), (1364, 1316, 1315, 1363), (1365, 1317, 1316, 1364), (1366, 1318, 1317, 1365), (1367, 1319, 1318, 1366), (1368, 1320, 1319, 1367), (1369, 1321, 1320, 1368), (1370, 1322, 1321, 1369), (1371, 1323, 1322, 1370), (1372, 1324, 1323, 1371), (1373, 1325, 1324, 1372), (1374, 1326, 1325, 1373), (1375, 1327, 1326, 1374), (1376, 1328, 1327, 1375), (1377, 1329, 1328, 1376), (1378, 1330, 1329, 1377), (1379, 1331, 1330, 1378), (1380, 1332, 1331, 1379), (1381, 1333, 1332, 1380), (1382, 1334, 1333, 1381), (1383, 1335, 1334, 1382), (1384, 1336, 1335, 1383), (1385, 1337, 1336, 1384), (1386, 1338, 1337, 1385), (1387, 1339, 1338, 1386), (1388, 1340, 1339, 1387), (1389, 1341, 1340, 1388), (1390, 1342, 1341, 1389), (1391, 1343, 1342, 1390), (1393, 1345, 1344, 1392), (1394, 1346, 1345, 1393), (1395, 1347, 1346, 1394), (1396, 1348, 1347, 1395), (1397, 1349, 1348, 1396), (1398, 1350, 1349, 1397), (1399, 1351, 1350, 1398), (1400, 1352, 1351, 1399), (1401, 1353, 1352, 1400), (1402, 1354, 1353, 1401), (1403, 1355, 1354, 1402), (1404, 1356, 1355, 1403), (1405, 1357, 1356, 1404), (1406, 1358, 1357, 1405), (1407, 1359, 1358, 1406), (1408, 1360, 1359, 1407), (1409, 1361, 1360, 1408), (1410, 1362, 1361, 1409), (1411, 1363, 1362, 1410), (1412, 1364, 1363, 1411), (1413, 1365, 1364, 1412), (1414, 1366, 1365, 1413), (1415, 1367, 1366, 1414), (1416, 1368, 1367, 1415), (1417, 1369, 1368, 1416), (1418, 1370, 1369, 1417), (1419, 1371, 1370, 1418), (1420, 1372, 1371, 1419), (1421, 1373, 1372, 1420), (1422, 1374, 1373, 1421), (1423, 1375, 1374, 1422), (1424, 1376, 1375, 1423), (1425, 1377, 1376, 1424), (1426, 1378, 1377, 1425), (1427, 1379, 1378, 1426), (1428, 1380, 1379, 1427), (1429, 1381, 1380, 1428), (1430, 1382, 1381, 1429), (1431, 1383, 1382, 1430), (1432, 1384, 1383, 1431), (1433, 1385, 1384, 1432), (1434, 1386, 1385, 1433), (1435, 1387, 1386, 1434), (1436, 1388, 1387, 1435), (1437, 1389, 1388, 1436), (1438, 1390, 1389, 1437), (1439, 1391, 1390, 1438), (1441, 1393, 1392, 1440), (1442, 1394, 1393, 1441), (1443, 1395, 1394, 1442), (1444, 1396, 1395, 1443), (1445, 1397, 1396, 1444), (1446, 1398, 1397, 1445), (1447, 1399, 1398, 1446), (1448, 1400, 1399, 1447), (1449, 1401, 1400, 1448), (1450, 1402, 1401, 1449), (1451, 1403, 1402, 1450), (1452, 1404, 1403, 1451), (1453, 1405, 1404, 1452), (1454, 1406, 1405, 1453), (1455, 1407, 1406, 1454), (1456, 1408, 1407, 1455), (1457, 1409, 1408, 1456), (1458, 1410, 1409, 1457), (1459, 1411, 1410, 1458), (1460, 1412, 1411, 1459), (1461, 1413, 1412, 1460), (1462, 1414, 1413, 1461), (1463, 1415, 1414, 1462), (1464, 1416, 1415, 1463), (1465, 1417, 1416, 1464), (1466, 1418, 1417, 1465), (1467, 1419, 1418, 1466), (1468, 1420, 1419, 1467), (1469, 1421, 1420, 1468), (1470, 1422, 1421, 1469), (1471, 1423, 1422, 1470), (1472, 1424, 1423, 1471), (1473, 1425, 1424, 1472), (1474, 1426, 1425, 1473), (1475, 1427, 1426, 1474), (1476, 1428, 1427, 1475), (1477, 1429, 1428, 1476), (1478, 1430, 1429, 1477), (1479, 1431, 1430, 1478), (1480, 1432, 1431, 1479), (1481, 1433, 1432, 1480), (1482, 1434, 1433, 1481), (1483, 1435, 1434, 1482), (1484, 1436, 1435, 1483), (1485, 1437, 1436, 1484), (1486, 1438, 1437, 1485), (1487, 1439, 1438, 1486), (1489, 1441, 1440, 1488), (1490, 1442, 1441, 1489), (1491, 1443, 1442, 1490), (1492, 1444, 1443, 1491), (1493, 1445, 1444, 1492), (1494, 1446, 1445, 1493), (1495, 1447, 1446, 1494), (1496, 1448, 1447, 1495), (1497, 1449, 1448, 1496), (1498, 1450, 1449, 1497), (1499, 1451, 1450, 1498), (1500, 1452, 1451, 1499), (1501, 1453, 1452, 1500), (1502, 1454, 1453, 1501), (1503, 1455, 1454, 1502), (1504, 1456, 1455, 1503), (1505, 1457, 1456, 1504), (1506, 1458, 1457, 1505), (1507, 1459, 1458, 1506), (1508, 1460, 1459, 1507), (1509, 1461, 1460, 1508), (1510, 1462, 1461, 1509), (1511, 1463, 1462, 1510), (1512, 1464, 1463, 1511), (1513, 1465, 1464, 1512), (1514, 1466, 1465, 1513), (1515, 1467, 1466, 1514), (1516, 1468, 1467, 1515), (1517, 1469, 1468, 1516), (1518, 1470, 1469, 1517), (1519, 1471, 1470, 1518), (1520, 1472, 1471, 1519), (1521, 1473, 1472, 1520), (1522, 1474, 1473, 1521), (1523, 1475, 1474, 1522), (1524, 1476, 1475, 1523), (1525, 1477, 1476, 1524), (1526, 1478, 1477, 1525), (1527, 1479, 1478, 1526), (1528, 1480, 1479, 1527), (1529, 1481, 1480, 1528), (1530, 1482, 1481, 1529), (1531, 1483, 1482, 1530), (1532, 1484, 1483, 1531), (1533, 1485, 1484, 1532), (1534, 1486, 1485, 1533), (1535, 1487, 1486, 1534), (1537, 1489, 1488, 1536), (1538, 1490, 1489, 1537), (1539, 1491, 1490, 1538), (1540, 1492, 1491, 1539), (1541, 1493, 1492, 1540), (1542, 1494, 1493, 1541), (1543, 1495, 1494, 1542), (1544, 1496, 1495, 1543), (1545, 1497, 1496, 1544), (1546, 1498, 1497, 1545), (1547, 1499, 1498, 1546), (1548, 1500, 1499, 1547), (1549, 1501, 1500, 1548), (1550, 1502, 1501, 1549), (1551, 1503, 1502, 1550), (1552, 1504, 1503, 1551), (1553, 1505, 1504, 1552), (1554, 1506, 1505, 1553), (1555, 1507, 1506, 1554), (1556, 1508, 1507, 1555), (1557, 1509, 1508, 1556), (1558, 1510, 1509, 1557), (1559, 1511, 1510, 1558), (1560, 1512, 1511, 1559), (1561, 1513, 1512, 1560), (1562, 1514, 1513, 1561), (1563, 1515, 1514, 1562), (1564, 1516, 1515, 1563), (1565, 1517, 1516, 1564), (1566, 1518, 1517, 1565), (1567, 1519, 1518, 1566), (1568, 1520, 1519, 1567), (1569, 1521, 1520, 1568), (1570, 1522, 1521, 1569), (1571, 1523, 1522, 1570), (1572, 1524, 1523, 1571), (1573, 1525, 1524, 1572), (1574, 1526, 1525, 1573), (1575, 1527, 1526, 1574), (1576, 1528, 1527, 1575), (1577, 1529, 1528, 1576), (1578, 1530, 1529, 1577), (1579, 1531, 1530, 1578), (1580, 1532, 1531, 1579), (1581, 1533, 1532, 1580), (1582, 1534, 1533, 1581), (1583, 1535, 1534, 1582)])
me_terrain.polygons.foreach_set('use_smooth', [True] * 1504)
me_terrain.materials.append(mat_itu_concrete)
me_terrain.update()

# ---- objects
ob_terrain = bpy.data.objects.new('Terrain', me_terrain)

# ---- transforms, parenting, visibility, modifiers, constraints
ob_terrain.location = (0.0, 0.0, 0.0)
_m = ob_terrain.modifiers.new('Terrain Base', 'NODES')
_m.node_group = ng_blosm_terrain_base
_gi = [s.identifier for s in ng_blosm_terrain_base.interface.items_tree if s.item_type == 'SOCKET' and s.in_out == 'INPUT']
_m[_gi[2]] = None  # Material

# ---- collection membership
scene.collection.objects.link(ob_terrain)

# ---- scene / render settings (as saved in the file)
scene.frame_start = 1; scene.frame_end = 250; scene.frame_set(1)
scene.render.engine = 'BLENDER_EEVEE_NEXT'
bpy.context.view_layer.update()

# ---- added for rendering (the .blend has no active camera and no usable light): camera, sun
cam_auto = bpy.data.cameras.new('AutoCamera')
cam_auto.lens = 50.0
cam_auto.sensor_width = 36.0
cam_auto.clip_end = 25656.1
ob_auto_camera = bpy.data.objects.new('AutoCamera', cam_auto)
scene.collection.objects.link(ob_auto_camera)
ob_auto_camera.location = (1471.06, -1741.92, 1539.01)
ob_auto_camera.rotation_euler = (1.09748, -7.21219e-08, 0.694738)
scene.camera = ob_auto_camera
light_auto_sun = bpy.data.lights.new('AutoSun', 'SUN')
light_auto_sun.energy = 3.0
light_auto_sun.angle = 0.0523599
ob_auto_sun = bpy.data.objects.new('AutoSun', light_auto_sun)
scene.collection.objects.link(ob_auto_sun)
ob_auto_sun.rotation_euler = (0.872665, 0.174533, 0.523599)
bpy.context.view_layer.update()
